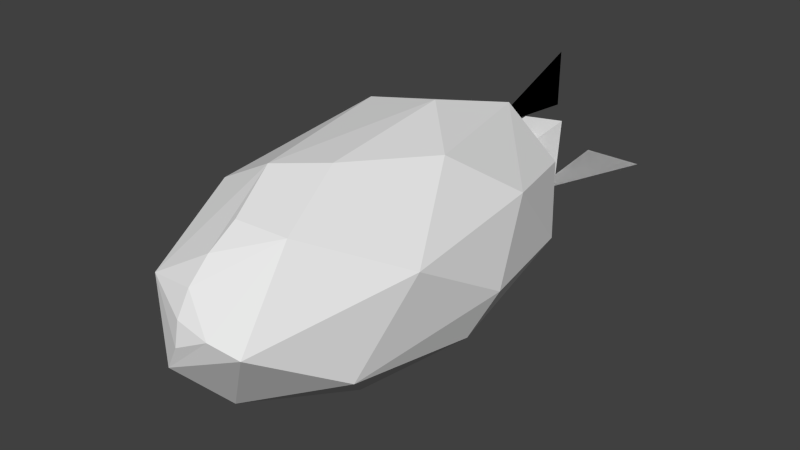 # Source: KnockerZ_AirBomb_exploded.blend  (saved by Blender 2.72.0; exported with 4.5.12 LTS)
import bpy
from mathutils import Matrix  # noqa: F401  (used for matrix-valued properties, if any)

bpy.ops.wm.read_factory_settings(use_empty=True)
scene = bpy.context.scene
scene.name = 'Scene'

# ---- collections
col_collection_1 = bpy.data.collections.new('Collection 1'); scene.collection.children.link(col_collection_1)

# ---- world
world_world = bpy.data.worlds.new('World'); scene.world = world_world
world_world.color = (0.05088, 0.05088, 0.05088)
world_world.use_sun_shadow = False
world_world.sun_shadow_jitter_overblur = 0.0
world_world.cycles.sampling_method = 'MANUAL'
world_world.cycles.sample_map_resolution = 256

# ---- meshes
me_sphere_001 = bpy.data.meshes.new('Sphere.001')
me_sphere_001.from_pydata([(-0.025, 0.35, -0.75), (-0.025, 0.35, -1.25), (0.025, 0.35, -1.25), (0.025, 0.35, -0.75), (-0.025, 0.5973, -0.75), (-0.025, 0.85, -1.25), (0.025, 0.85, -1.25), (0.025, 0.5973, -0.75), (0.0, 0.5, -1.0), (0.09755, 0.4904, -1.0), (0.1913, 0.4619, -1.0), (0.2778, 0.4157, -1.0), (0.3536, 0.3536, -1.0), (0.4157, 0.2778, -1.0), (0.4619, 0.1913, -1.0), (0.4904, 0.09755, -1.0), (0.5, 3.775e-08, -1.0), (0.0, 0.0, -0.5), (0.4904, -0.09755, -1.0), (0.4619, -0.1913, -1.0), (0.4157, -0.2778, -1.0), (0.3536, -0.3536, -1.0), (0.2778, -0.4157, -1.0), (0.1913, -0.4619, -1.0), (0.09755, -0.4904, -1.0), (-1.629e-07, -0.5, -1.0), (-0.09755, -0.4904, -1.0), (-0.1913, -0.4619, -1.0), (-0.2778, -0.4157, -1.0), (-0.3536, -0.3536, -1.0), (-0.4157, -0.2778, -1.0), (-0.4619, -0.1913, -1.0), (-0.4904, -0.09754, -1.0), (-0.5, 4.828e-07, -1.0), (-0.4904, 0.09755, -1.0), (-0.4619, 0.1913, -1.0), (-0.4157, 0.2778, -1.0), (-0.3536, 0.3536, -1.0), (-0.2778, 0.4157, -1.0), (-0.1913, 0.4619, -1.0), (-0.09754, 0.4904, -1.0), (-0.1951, 0.0, 0.9808), (-0.3827, 0.0, 0.9239), (-0.5556, 0.0, 0.8315), (-0.7071, 0.0, 0.7071), (-0.8315, 0.0, 0.5556), (-0.9239, 0.0, 0.3827), (-0.9808, 0.0, 0.1951), (-1.0, 0.0, 7.55e-08), (-0.9808, 0.0, -0.1951), (-0.9239, 0.0, -0.3827), (-0.8315, 0.0, -0.5556), (-0.7071, 0.0, -0.7071), (-0.5556, 0.0, -0.8315), (-0.3827, 0.0, -0.9239), (-0.1951, 0.0, -0.9808), (-0.1913, 0.03806, 0.9808), (-0.3753, 0.07466, 0.9239), (-0.5449, 0.1084, 0.8315), (-0.6935, 0.1379, 0.7071), (-0.8155, 0.1622, 0.5556), (-0.9061, 0.1802, 0.3827), (-0.9619, 0.1913, 0.1951), (-0.9808, 0.1951, 7.55e-08), (-0.9619, 0.1913, -0.1951), (-0.9061, 0.1802, -0.3827), (-0.8155, 0.1622, -0.5556), (-0.6935, 0.1379, -0.7071), (-0.5449, 0.1084, -0.8315), (-0.3753, 0.07466, -0.9239), (-0.1913, 0.03806, -0.9808), (-0.1802, 0.07466, 0.9808), (-0.3536, 0.1464, 0.9239), (-0.5133, 0.2126, 0.8315), (-0.6533, 0.2706, 0.7071), (-0.7682, 0.3182, 0.5556), (-0.8536, 0.3536, 0.3827), (-0.9061, 0.3753, 0.1951), (-0.9239, 0.3827, 7.55e-08), (-0.9061, 0.3753, -0.1951), (-0.8536, 0.3536, -0.3827), (-0.7682, 0.3182, -0.5556), (-0.6533, 0.2706, -0.7071), (-0.5133, 0.2126, -0.8315), (-0.3536, 0.1464, -0.9239), (-0.1802, 0.07466, -0.9808), (-0.1622, 0.1084, 0.9808), (-0.3182, 0.2126, 0.9239), (-0.4619, 0.3087, 0.8315), (-0.5879, 0.3928, 0.7071), (-0.6913, 0.4619, 0.5556), (-0.7682, 0.5133, 0.3827), (-0.8155, 0.5449, 0.1951), (-0.8315, 0.5556, 7.55e-08), (-0.8155, 0.5449, -0.1951), (-0.7682, 0.5133, -0.3827), (-0.6913, 0.4619, -0.5556), (-0.5879, 0.3928, -0.7071), (-0.4619, 0.3087, -0.8315), (-0.3182, 0.2126, -0.9239), (-0.1622, 0.1084, -0.9808), (-0.1379, 0.1379, 0.9808), (-0.2706, 0.2706, 0.9239), (-0.3928, 0.3928, 0.8315), (-0.5, 0.5, 0.7071), (-0.5879, 0.5879, 0.5556), (-0.6533, 0.6533, 0.3827), (-0.6935, 0.6935, 0.1951), (-0.7071, 0.7071, 7.55e-08), (-0.6935, 0.6935, -0.1951), (-0.6533, 0.6533, -0.3827), (-0.5879, 0.5879, -0.5556), (-0.5, 0.5, -0.7071), (-0.3928, 0.3928, -0.8315), (-0.2706, 0.2706, -0.9239), (-0.1379, 0.1379, -0.9808), (-0.1084, 0.1622, 0.9808), (-0.2126, 0.3182, 0.9239), (-0.3087, 0.4619, 0.8315), (-0.3928, 0.5879, 0.7071), (-0.4619, 0.6913, 0.5556), (-0.5133, 0.7682, 0.3827), (-0.5449, 0.8155, 0.1951), (-0.5556, 0.8315, 7.55e-08), (-0.5449, 0.8155, -0.1951), (-0.5133, 0.7682, -0.3827), (-0.4619, 0.6913, -0.5556), (-0.3928, 0.5879, -0.7071), (-0.3087, 0.4619, -0.8315), (-0.2126, 0.3182, -0.9239), (-0.1084, 0.1622, -0.9808), (-0.07466, 0.1802, 0.9808), (-0.1464, 0.3536, 0.9239), (-0.2126, 0.5133, 0.8315), (-0.2706, 0.6533, 0.7071), (-0.3182, 0.7682, 0.5556), (-0.3536, 0.8536, 0.3827), (-0.3753, 0.9061, 0.1951), (-0.3827, 0.9239, 7.55e-08), (-0.3753, 0.9061, -0.1951), (-0.3536, 0.8536, -0.3827), (-0.3182, 0.7682, -0.5556), (-0.2706, 0.6533, -0.7071), (-0.2126, 0.5133, -0.8315), (-0.1464, 0.3536, -0.9239), (-0.07466, 0.1802, -0.9808), (-0.03806, 0.1913, 0.9808), (-0.07466, 0.3753, 0.9239), (-0.1084, 0.5449, 0.8315), (-0.1379, 0.6935, 0.7071), (-0.1622, 0.8155, 0.5556), (-0.1802, 0.9061, 0.3827), (-0.1913, 0.9619, 0.1951), (-0.1951, 0.9808, 7.55e-08), (-0.1913, 0.9619, -0.1951), (-0.1802, 0.9061, -0.3827), (-0.1622, 0.8155, -0.5556), (-0.1379, 0.6935, -0.7071), (-0.1084, 0.5449, -0.8315), (-0.07466, 0.3753, -0.9239), (-0.03806, 0.1913, -0.9808), (3.266e-07, 0.1951, 0.9808), (3.192e-07, 0.3827, 0.9239), (3.117e-07, 0.5556, 0.8315), (3.192e-07, 0.7071, 0.7071), (3.341e-07, 0.8315, 0.5556), (2.745e-07, 0.9239, 0.3827), (3.937e-07, 0.9808, 0.1951), (3.788e-07, 1.0, 7.55e-08), (3.937e-07, 0.9808, -0.1951), (2.298e-07, 0.9239, -0.3827), (3.341e-07, 0.8315, -0.5556), (3.192e-07, 0.7071, -0.7071), (3.415e-07, 0.5556, -0.8315), (3.043e-07, 0.3827, -0.9239), (3.08e-07, 0.1951, -0.9808), (0.03806, 0.1913, 0.9808), (0.07466, 0.3753, 0.9239), (0.1084, 0.5449, 0.8315), (0.138, 0.6935, 0.7071), (0.1622, 0.8155, 0.5556), (0.1802, 0.9061, 0.3827), (0.1913, 0.9619, 0.1951), (0.1951, 0.9808, 7.55e-08), (0.1913, 0.9619, -0.1951), (0.1802, 0.9061, -0.3827), (0.1622, 0.8155, -0.5556), (0.138, 0.6935, -0.7071), (0.1084, 0.5449, -0.8315), (0.07466, 0.3753, -0.9239), (0.03806, 0.1913, -0.9808), (0.07466, 0.1802, 0.9808), (0.1464, 0.3536, 0.9239), (0.2126, 0.5133, 0.8315), (0.2706, 0.6533, 0.7071), (0.3182, 0.7682, 0.5556), (0.3536, 0.8536, 0.3827), (0.3753, 0.9061, 0.1951), (0.3827, 0.9239, 7.55e-08), (0.3753, 0.9061, -0.1951), (0.3536, 0.8536, -0.3827), (0.3182, 0.7682, -0.5556), (0.2706, 0.6533, -0.7071), (0.2126, 0.5133, -0.8315), (0.1464, 0.3536, -0.9239), (0.07466, 0.1802, -0.9808), (0.1084, 0.1622, 0.9808), (0.2126, 0.3182, 0.9239), (0.3087, 0.4619, 0.8315), (0.3928, 0.5879, 0.7071), (0.4619, 0.6913, 0.5556), (0.5133, 0.7682, 0.3827), (0.5449, 0.8155, 0.1951), (0.5556, 0.8315, 7.55e-08), (0.5449, 0.8155, -0.1951), (0.5133, 0.7682, -0.3827), (0.4619, 0.6913, -0.5556), (0.3928, 0.5879, -0.7071), (0.3087, 0.4619, -0.8315), (0.2126, 0.3182, -0.9239), (0.1084, 0.1622, -0.9808), (0.138, 0.1379, 0.9808), (0.2706, 0.2706, 0.9239), (0.3928, 0.3928, 0.8315), (0.5, 0.5, 0.7071), (0.5879, 0.5879, 0.5556), (0.6533, 0.6533, 0.3827), (0.6935, 0.6935, 0.1951), (0.7071, 0.7071, 7.55e-08), (0.6935, 0.6935, -0.1951), (0.6533, 0.6533, -0.3827), (0.5879, 0.5879, -0.5556), (0.5, 0.5, -0.7071), (0.3928, 0.3928, -0.8315), (0.2706, 0.2706, -0.9239), (0.138, 0.1379, -0.9808), (0.1622, 0.1084, 0.9808), (0.3182, 0.2126, 0.9239), (0.4619, 0.3087, 0.8315), (0.5879, 0.3928, 0.7071), (0.6913, 0.4619, 0.5556), (0.7682, 0.5133, 0.3827), (0.8155, 0.5449, 0.1951), (0.8315, 0.5556, 7.55e-08), (0.8155, 0.5449, -0.1951), (0.7682, 0.5133, -0.3827), (0.6913, 0.4619, -0.5556), (0.5879, 0.3928, -0.7071), (0.4619, 0.3087, -0.8315), (0.3182, 0.2126, -0.9239), (0.1622, 0.1084, -0.9808), (0.1802, 0.07466, 0.9808), (0.3536, 0.1464, 0.9239), (0.5133, 0.2126, 0.8315), (0.6533, 0.2706, 0.7071), (0.7682, 0.3182, 0.5556), (0.8536, 0.3536, 0.3827), (0.9061, 0.3753, 0.1951), (0.9239, 0.3827, 7.55e-08), (0.9061, 0.3753, -0.1951), (0.8536, 0.3536, -0.3827), (0.7682, 0.3182, -0.5556), (0.6533, 0.2706, -0.7071), (0.5133, 0.2126, -0.8315), (0.3536, 0.1464, -0.9239), (0.1802, 0.07466, -0.9808), (0.1913, 0.03806, 0.9808), (0.3753, 0.07466, 0.9239), (0.5449, 0.1084, 0.8315), (0.6935, 0.1379, 0.7071), (0.8155, 0.1622, 0.5556), (0.9061, 0.1802, 0.3827), (0.9619, 0.1913, 0.1951), (0.9808, 0.1951, 7.55e-08), (0.9619, 0.1913, -0.1951), (0.9061, 0.1802, -0.3827), (0.8155, 0.1622, -0.5556), (0.6935, 0.1379, -0.7071), (0.5449, 0.1084, -0.8315), (0.3753, 0.07466, -0.9239), (0.1913, 0.03806, -0.9808), (0.1951, -7.212e-09, 0.9808), (0.3827, 4.122e-08, 0.9239), (0.5556, 2.632e-08, 0.8315), (0.7071, -2.584e-08, 0.7071), (0.8315, -8.544e-08, 0.5556), (0.9239, 6.357e-08, 0.3827), (0.9808, -8.544e-08, 0.1951), (1.0, -1.003e-07, 7.55e-08), (0.9808, -8.544e-08, -0.1951), (0.9239, 6.357e-08, -0.3827), (0.8315, -8.544e-08, -0.5556), (0.7071, -2.584e-08, -0.7071), (0.5556, -1.094e-08, -0.8315), (0.3827, 3.964e-09, -0.9239), (0.1951, 3.964e-09, -0.9808), (0.1913, -0.03806, 0.9808), (0.3753, -0.07466, 0.9239), (0.5449, -0.1084, 0.8315), (0.6935, -0.1379, 0.7071), (0.8155, -0.1622, 0.5556), (0.9061, -0.1802, 0.3827), (0.9619, -0.1913, 0.1951), (0.9808, -0.1951, 7.55e-08), (0.9619, -0.1913, -0.1951), (0.9061, -0.1802, -0.3827), (0.8155, -0.1622, -0.5556), (0.6935, -0.1379, -0.7071), (0.5449, -0.1084, -0.8315), (0.3753, -0.07466, -0.9239), (0.1913, -0.03806, -0.9808), (0.1802, -0.07466, 0.9808), (0.3536, -0.1464, 0.9239), (0.5133, -0.2126, 0.8315), (0.6533, -0.2706, 0.7071), (0.7682, -0.3182, 0.5556), (0.8536, -0.3536, 0.3827), (0.9061, -0.3753, 0.1951), (0.9239, -0.3827, 7.55e-08), (0.9061, -0.3753, -0.1951), (0.8536, -0.3536, -0.3827), (0.7682, -0.3182, -0.5556), (0.6533, -0.2706, -0.7071), (0.5133, -0.2126, -0.8315), (0.3536, -0.1464, -0.9239), (0.1802, -0.07466, -0.9808), (0.1622, -0.1084, 0.9808), (0.3182, -0.2126, 0.9239), (0.4619, -0.3087, 0.8315), (0.5879, -0.3928, 0.7071), (0.6913, -0.4619, 0.5556), (0.7682, -0.5133, 0.3827), (0.8155, -0.5449, 0.1951), (0.8315, -0.5556, 7.55e-08), (0.8155, -0.5449, -0.1951), (0.7682, -0.5133, -0.3827), (0.6913, -0.4619, -0.5556), (0.5879, -0.3928, -0.7071), (0.4619, -0.3087, -0.8315), (0.3182, -0.2126, -0.9239), (0.1622, -0.1084, -0.9808), (0.138, -0.1379, 0.9808), (0.2706, -0.2706, 0.9239), (0.3928, -0.3928, 0.8315), (0.5, -0.5, 0.7071), (0.5879, -0.5879, 0.5556), (0.6533, -0.6533, 0.3827), (0.6935, -0.6935, 0.1951), (0.7071, -0.7071, 7.55e-08), (0.6935, -0.6935, -0.1951), (0.6533, -0.6533, -0.3827), (0.5879, -0.5879, -0.5556), (0.5, -0.5, -0.7071), (0.3928, -0.3928, -0.8315), (0.2706, -0.2706, -0.9239), (0.1379, -0.1379, -0.9808), (0.1084, -0.1622, 0.9808), (0.2126, -0.3182, 0.9239), (0.3087, -0.4619, 0.8315), (0.3928, -0.5879, 0.7071), (0.4619, -0.6913, 0.5556), (0.5133, -0.7682, 0.3827), (0.5449, -0.8155, 0.1951), (0.5556, -0.8315, 7.55e-08), (0.5449, -0.8155, -0.1951), (0.5133, -0.7682, -0.3827), (0.4619, -0.6913, -0.5556), (0.3928, -0.5879, -0.7071), (0.3087, -0.4619, -0.8315), (0.2126, -0.3182, -0.9239), (0.1084, -0.1622, -0.9808), (3.258e-07, 0.0, -1.0), (0.07466, -0.1802, 0.9808), (0.1464, -0.3536, 0.9239), (0.2126, -0.5133, 0.8315), (0.2706, -0.6533, 0.7071), (0.3182, -0.7682, 0.5556), (0.3536, -0.8536, 0.3827), (0.3753, -0.9061, 0.1951), (0.3827, -0.9239, 7.55e-08), (0.3753, -0.9061, -0.1951), (0.3536, -0.8536, -0.3827), (0.3182, -0.7682, -0.5556), (0.2706, -0.6533, -0.7071), (0.2126, -0.5133, -0.8315), (0.1464, -0.3536, -0.9239), (0.07466, -0.1802, -0.9808), (0.03806, -0.1913, 0.9808), (0.07466, -0.3753, 0.9239), (0.1084, -0.5449, 0.8315), (0.1379, -0.6935, 0.7071), (0.1622, -0.8155, 0.5556), (0.1802, -0.9061, 0.3827), (0.1913, -0.9619, 0.1951), (0.1951, -0.9808, 7.55e-08), (0.1913, -0.9619, -0.1951), (0.1802, -0.9061, -0.3827), (0.1622, -0.8155, -0.5556), (0.1379, -0.6935, -0.7071), (0.1084, -0.5449, -0.8315), (0.07466, -0.3753, -0.9239), (0.03806, -0.1913, -0.9808), (3.117e-07, -0.1951, 0.9808), (2.819e-07, -0.3827, 0.9239), (2.819e-07, -0.5556, 0.8315), (1.851e-07, -0.7071, 0.7071), (1.404e-07, -0.8315, 0.5556), (3.192e-07, -0.9239, 0.3827), (9.567e-08, -0.9808, 0.1951), (1.404e-07, -1.0, 7.55e-08), (9.567e-08, -0.9808, -0.1951), (3.192e-07, -0.9239, -0.3827), (1.404e-07, -0.8315, -0.5556), (1.851e-07, -0.7071, -0.7071), (2.596e-07, -0.5556, -0.8315), (2.521e-07, -0.3827, -0.9239), (3.155e-07, -0.1951, -0.9808), (-0.03806, -0.1913, 0.9808), (-0.07466, -0.3753, 0.9239), (-0.1084, -0.5449, 0.8315), (-0.1379, -0.6935, 0.7071), (-0.1622, -0.8155, 0.5556), (-0.1802, -0.9061, 0.3827), (-0.1913, -0.9619, 0.1951), (-0.1951, -0.9808, 7.55e-08), (-0.1913, -0.9619, -0.1951), (-0.1802, -0.9061, -0.3827), (-0.1622, -0.8155, -0.5556), (-0.1379, -0.6935, -0.7071), (-0.1084, -0.5449, -0.8315), (-0.07466, -0.3753, -0.9239), (-0.03806, -0.1913, -0.9808), (-0.07466, -0.1802, 0.9808), (-0.1464, -0.3536, 0.9239), (-0.2126, -0.5133, 0.8315), (-0.2706, -0.6533, 0.7071), (-0.3182, -0.7682, 0.5556), (-0.3536, -0.8536, 0.3827), (-0.3753, -0.9061, 0.1951), (-0.3827, -0.9239, 7.55e-08), (-0.3753, -0.9061, -0.1951), (-0.3536, -0.8536, -0.3827), (-0.3182, -0.7682, -0.5556), (-0.2706, -0.6533, -0.7071), (-0.2126, -0.5133, -0.8315), (-0.1464, -0.3536, -0.9239), (-0.07466, -0.1802, -0.9808), (-0.1084, -0.1622, 0.9808), (-0.2126, -0.3182, 0.9239), (-0.3087, -0.4619, 0.8315), (-0.3928, -0.5879, 0.7071), (-0.4619, -0.6913, 0.5556), (-0.5133, -0.7682, 0.3827), (-0.5449, -0.8155, 0.1951), (-0.5556, -0.8315, 7.55e-08), (-0.5449, -0.8155, -0.1951), (-0.5133, -0.7682, -0.3827), (-0.4619, -0.6913, -0.5556), (-0.3928, -0.5879, -0.7071), (-0.3087, -0.4619, -0.8315), (-0.2126, -0.3182, -0.9239), (-0.1084, -0.1622, -0.9808), (-0.1379, -0.1379, 0.9808), (-0.2706, -0.2706, 0.9239), (-0.3928, -0.3928, 0.8315), (-0.5, -0.5, 0.7071), (-0.5879, -0.5879, 0.5556), (-0.6533, -0.6533, 0.3827), (-0.6935, -0.6935, 0.1951), (-0.7071, -0.7071, 7.55e-08), (-0.6935, -0.6935, -0.1951), (-0.6533, -0.6533, -0.3827), (-0.5879, -0.5879, -0.5556), (-0.5, -0.5, -0.7071), (-0.3928, -0.3928, -0.8315), (-0.2706, -0.2706, -0.9239), (-0.1379, -0.1379, -0.9808), (-0.1622, -0.1084, 0.9808), (-0.3182, -0.2126, 0.9239), (-0.4619, -0.3087, 0.8315), (-0.5879, -0.3928, 0.7071), (-0.6913, -0.4619, 0.5556), (-0.7682, -0.5133, 0.3827), (-0.8155, -0.5449, 0.1951), (-0.8315, -0.5556, 7.55e-08), (-0.8155, -0.5449, -0.1951), (-0.7682, -0.5133, -0.3827), (-0.6913, -0.4619, -0.5556), (-0.5879, -0.3928, -0.7071), (-0.4619, -0.3087, -0.8315), (-0.3182, -0.2126, -0.9239), (-0.1622, -0.1084, -0.9808), (2.48e-08, -1.247e-07, 1.0), (-0.1802, -0.07466, 0.9808), (-0.3536, -0.1464, 0.9239), (-0.5133, -0.2126, 0.8315), (-0.6533, -0.2706, 0.7071), (-0.7682, -0.3182, 0.5556), (-0.8536, -0.3536, 0.3827), (-0.9061, -0.3753, 0.1951), (-0.9239, -0.3827, 7.55e-08), (-0.9061, -0.3753, -0.1951), (-0.8536, -0.3536, -0.3827), (-0.7682, -0.3182, -0.5556), (-0.6533, -0.2706, -0.7071), (-0.5133, -0.2126, -0.8315), (-0.3536, -0.1464, -0.9239), (-0.1802, -0.07466, -0.9808), (-0.1913, -0.03806, 0.9808), (-0.3753, -0.07466, 0.9239), (-0.5449, -0.1084, 0.8315), (-0.6935, -0.1379, 0.7071), (-0.8155, -0.1622, 0.5556), (-0.9061, -0.1802, 0.3827), (-0.9619, -0.1913, 0.1951), (-0.9808, -0.1951, 7.55e-08), (-0.9619, -0.1913, -0.1951), (-0.9061, -0.1802, -0.3827), (-0.8155, -0.1622, -0.5556), (-0.6935, -0.1379, -0.7071), (-0.5449, -0.1084, -0.8315), (-0.3753, -0.07466, -0.9239), (-0.1913, -0.03806, -0.9808), (0.025, -0.35, -0.75), (0.025, -0.35, -1.25), (-0.025, -0.35, -1.25), (-0.025, -0.35, -0.75), (0.025, -0.5973, -0.75), (0.025, -0.85, -1.25), (-0.025, -0.85, -1.25), (-0.025, -0.5973, -0.75), (0.35, 0.025, -0.75), (0.35, 0.025, -1.25), (0.35, -0.025, -1.25), (0.35, -0.025, -0.75), (0.5973, 0.025, -0.75), (0.85, 0.025, -1.25), (0.85, -0.025, -1.25), (0.5973, -0.025, -0.75), (-0.35, -0.025, -0.75), (-0.35, -0.025, -1.25), (-0.35, 0.025, -1.25), (-0.35, 0.025, -0.75), (-0.5973, -0.025, -0.75), (-0.85, -0.025, -1.25), (-0.85, 0.025, -1.25), (-0.5973, 0.025, -0.75), (3.266e-07, 0.1951, 0.9808), (3.192e-07, 0.3827, 0.9239), (3.117e-07, 0.5556, 0.8315), (3.192e-07, 0.7071, 0.7071), (2.48e-08, -1.247e-07, 1.0), (3.266e-07, 0.1951, 0.9808), (3.192e-07, 0.3827, 0.9239), (3.117e-07, 0.5556, 0.8315), (3.192e-07, 0.7071, 0.7071), (2.48e-08, -1.247e-07, 1.0)], [], [(4, 5, 1, 0), (5, 6, 2, 1), (6, 7, 3, 2), (7, 4, 0, 3), (0, 1, 2, 3), (7, 6, 5, 4), (39, 17, 40), (8, 17, 9), (38, 17, 39), (37, 17, 38), (36, 17, 37), (35, 17, 36), (34, 17, 35), (33, 17, 34), (32, 17, 33), (31, 17, 32), (30, 17, 31), (29, 17, 30), (28, 17, 29), (27, 17, 28), (26, 17, 27), (25, 17, 26), (24, 17, 25), (23, 17, 24), (22, 17, 23), (21, 17, 22), (20, 17, 21), (19, 17, 20), (18, 17, 19), (16, 17, 18), (15, 17, 16), (14, 17, 15), (13, 17, 14), (12, 17, 13), (11, 17, 12), (10, 17, 11), (40, 17, 8), (9, 17, 10), (8, 9, 10, 11, 12, 13, 14, 15, 16, 18, 19, 20, 21, 22, 23, 24, 25, 26, 27, 28, 29, 30, 31, 32, 33, 34, 35, 36, 37, 38, 39, 40), (49, 48, 63, 64), (47, 46, 61, 62), (45, 44, 59, 60), (43, 42, 57, 58), (54, 53, 68, 69), (52, 51, 66, 67), (50, 49, 64, 65), (48, 47, 62, 63), (46, 45, 60, 61), (44, 43, 58, 59), (55, 54, 69, 70), (42, 41, 56, 57), (53, 52, 67, 68), (51, 50, 65, 66), (59, 58, 73, 74), (70, 69, 84, 85), (57, 56, 71, 72), (68, 67, 82, 83), (66, 65, 80, 81), (64, 63, 78, 79), (62, 61, 76, 77), (60, 59, 74, 75), (58, 57, 72, 73), (69, 68, 83, 84), (67, 66, 81, 82), (65, 64, 79, 80), (63, 62, 77, 78), (61, 60, 75, 76), (74, 73, 88, 89), (85, 84, 99, 100), (72, 71, 86, 87), (83, 82, 97, 98), (81, 80, 95, 96), (79, 78, 93, 94), (77, 76, 91, 92), (75, 74, 89, 90), (73, 72, 87, 88), (84, 83, 98, 99), (82, 81, 96, 97), (80, 79, 94, 95), (78, 77, 92, 93), (76, 75, 90, 91), (89, 88, 103, 104), (100, 99, 114, 115), (87, 86, 101, 102), (98, 97, 112, 113), (96, 95, 110, 111), (94, 93, 108, 109), (92, 91, 106, 107), (90, 89, 104, 105), (88, 87, 102, 103), (99, 98, 113, 114), (97, 96, 111, 112), (95, 94, 109, 110), (93, 92, 107, 108), (91, 90, 105, 106), (104, 103, 118, 119), (115, 114, 129, 130), (102, 101, 116, 117), (113, 112, 127, 128), (111, 110, 125, 126), (109, 108, 123, 124), (107, 106, 121, 122), (105, 104, 119, 120), (103, 102, 117, 118), (114, 113, 128, 129), (112, 111, 126, 127), (110, 109, 124, 125), (108, 107, 122, 123), (106, 105, 120, 121), (119, 118, 133, 134), (130, 129, 144, 145), (117, 116, 131, 132), (128, 127, 142, 143), (126, 125, 140, 141), (124, 123, 138, 139), (122, 121, 136, 137), (120, 119, 134, 135), (118, 117, 132, 133), (129, 128, 143, 144), (127, 126, 141, 142), (125, 124, 139, 140), (123, 122, 137, 138), (121, 120, 135, 136), (134, 133, 148, 149), (145, 144, 159, 160), (132, 131, 146, 147), (143, 142, 157, 158), (141, 140, 155, 156), (139, 138, 153, 154), (137, 136, 151, 152), (135, 134, 149, 150), (133, 132, 147, 148), (144, 143, 158, 159), (142, 141, 156, 157), (140, 139, 154, 155), (138, 137, 152, 153), (136, 135, 150, 151), (149, 148, 163, 164), (160, 159, 174, 175), (147, 146, 161, 162), (158, 157, 172, 173), (156, 155, 170, 171), (154, 153, 168, 169), (152, 151, 166, 167), (150, 149, 164, 165), (148, 147, 162, 163), (159, 158, 173, 174), (157, 156, 171, 172), (155, 154, 169, 170), (153, 152, 167, 168), (151, 150, 165, 166), (164, 163, 178, 179), (175, 174, 189, 190), (162, 161, 176, 177), (173, 172, 187, 188), (171, 170, 185, 186), (169, 168, 183, 184), (167, 166, 181, 182), (165, 164, 179, 180), (163, 162, 177, 178), (174, 173, 188, 189), (172, 171, 186, 187), (170, 169, 184, 185), (168, 167, 182, 183), (166, 165, 180, 181), (179, 178, 193, 194), (190, 189, 204, 205), (177, 176, 191, 192), (188, 187, 202, 203), (186, 185, 200, 201), (184, 183, 198, 199), (182, 181, 196, 197), (180, 179, 194, 195), (178, 177, 192, 193), (189, 188, 203, 204), (187, 186, 201, 202), (185, 184, 199, 200), (183, 182, 197, 198), (181, 180, 195, 196), (194, 193, 208, 209), (205, 204, 219, 220), (192, 191, 206, 207), (203, 202, 217, 218), (201, 200, 215, 216), (199, 198, 213, 214), (197, 196, 211, 212), (195, 194, 209, 210), (193, 192, 207, 208), (204, 203, 218, 219), (202, 201, 216, 217), (200, 199, 214, 215), (198, 197, 212, 213), (196, 195, 210, 211), (209, 208, 223, 224), (220, 219, 234, 235), (207, 206, 221, 222), (218, 217, 232, 233), (216, 215, 230, 231), (214, 213, 228, 229), (212, 211, 226, 227), (210, 209, 224, 225), (208, 207, 222, 223), (219, 218, 233, 234), (217, 216, 231, 232), (215, 214, 229, 230), (213, 212, 227, 228), (211, 210, 225, 226), (224, 223, 238, 239), (235, 234, 249, 250), (222, 221, 236, 237), (233, 232, 247, 248), (231, 230, 245, 246), (229, 228, 243, 244), (227, 226, 241, 242), (225, 224, 239, 240), (223, 222, 237, 238), (234, 233, 248, 249), (232, 231, 246, 247), (230, 229, 244, 245), (228, 227, 242, 243), (226, 225, 240, 241), (239, 238, 253, 254), (250, 249, 264, 265), (237, 236, 251, 252), (248, 247, 262, 263), (246, 245, 260, 261), (244, 243, 258, 259), (242, 241, 256, 257), (240, 239, 254, 255), (238, 237, 252, 253), (249, 248, 263, 264), (247, 246, 261, 262), (245, 244, 259, 260), (243, 242, 257, 258), (241, 240, 255, 256), (254, 253, 268, 269), (265, 264, 279, 280), (252, 251, 266, 267), (263, 262, 277, 278), (261, 260, 275, 276), (259, 258, 273, 274), (257, 256, 271, 272), (255, 254, 269, 270), (253, 252, 267, 268), (264, 263, 278, 279), (262, 261, 276, 277), (260, 259, 274, 275), (258, 257, 272, 273), (256, 255, 270, 271), (269, 268, 283, 284), (280, 279, 294, 295), (267, 266, 281, 282), (278, 277, 292, 293), (276, 275, 290, 291), (274, 273, 288, 289), (272, 271, 286, 287), (270, 269, 284, 285), (268, 267, 282, 283), (279, 278, 293, 294), (277, 276, 291, 292), (275, 274, 289, 290), (273, 272, 287, 288), (271, 270, 285, 286), (284, 283, 298, 299), (295, 294, 309, 310), (282, 281, 296, 297), (293, 292, 307, 308), (291, 290, 305, 306), (289, 288, 303, 304), (287, 286, 301, 302), (285, 284, 299, 300), (283, 282, 297, 298), (294, 293, 308, 309), (292, 291, 306, 307), (290, 289, 304, 305), (288, 287, 302, 303), (286, 285, 300, 301), (299, 298, 313, 314), (310, 309, 324, 325), (297, 296, 311, 312), (308, 307, 322, 323), (306, 305, 320, 321), (304, 303, 318, 319), (302, 301, 316, 317), (300, 299, 314, 315), (298, 297, 312, 313), (309, 308, 323, 324), (307, 306, 321, 322), (305, 304, 319, 320), (303, 302, 317, 318), (301, 300, 315, 316), (314, 313, 328, 329), (325, 324, 339, 340), (312, 311, 326, 327), (323, 322, 337, 338), (321, 320, 335, 336), (319, 318, 333, 334), (317, 316, 331, 332), (315, 314, 329, 330), (313, 312, 327, 328), (324, 323, 338, 339), (322, 321, 336, 337), (320, 319, 334, 335), (318, 317, 332, 333), (316, 315, 330, 331), (329, 328, 343, 344), (340, 339, 354, 355), (327, 326, 341, 342), (338, 337, 352, 353), (336, 335, 350, 351), (334, 333, 348, 349), (332, 331, 346, 347), (330, 329, 344, 345), (328, 327, 342, 343), (339, 338, 353, 354), (337, 336, 351, 352), (335, 334, 349, 350), (333, 332, 347, 348), (331, 330, 345, 346), (344, 343, 358, 359), (355, 354, 369, 370), (342, 341, 356, 357), (353, 352, 367, 368), (351, 350, 365, 366), (349, 348, 363, 364), (347, 346, 361, 362), (345, 344, 359, 360), (343, 342, 357, 358), (354, 353, 368, 369), (352, 351, 366, 367), (350, 349, 364, 365), (348, 347, 362, 363), (346, 345, 360, 361), (359, 358, 374, 375), (370, 369, 385, 386), (357, 356, 372, 373), (368, 367, 383, 384), (366, 365, 381, 382), (364, 363, 379, 380), (362, 361, 377, 378), (360, 359, 375, 376), (358, 357, 373, 374), (369, 368, 384, 385), (367, 366, 382, 383), (365, 364, 380, 381), (363, 362, 378, 379), (361, 360, 376, 377), (375, 374, 389, 390), (386, 385, 400, 401), (373, 372, 387, 388), (384, 383, 398, 399), (382, 381, 396, 397), (380, 379, 394, 395), (378, 377, 392, 393), (376, 375, 390, 391), (374, 373, 388, 389), (385, 384, 399, 400), (383, 382, 397, 398), (381, 380, 395, 396), (379, 378, 393, 394), (377, 376, 391, 392), (390, 389, 404, 405), (401, 400, 415, 416), (388, 387, 402, 403), (399, 398, 413, 414), (397, 396, 411, 412), (395, 394, 409, 410), (393, 392, 407, 408), (391, 390, 405, 406), (389, 388, 403, 404), (400, 399, 414, 415), (398, 397, 412, 413), (396, 395, 410, 411), (394, 393, 408, 409), (392, 391, 406, 407), (405, 404, 419, 420), (416, 415, 430, 431), (403, 402, 417, 418), (414, 413, 428, 429), (412, 411, 426, 427), (410, 409, 424, 425), (408, 407, 422, 423), (406, 405, 420, 421), (404, 403, 418, 419), (415, 414, 429, 430), (413, 412, 427, 428), (411, 410, 425, 426), (409, 408, 423, 424), (407, 406, 421, 422), (420, 419, 434, 435), (431, 430, 445, 446), (418, 417, 432, 433), (429, 428, 443, 444), (427, 426, 441, 442), (425, 424, 439, 440), (423, 422, 437, 438), (421, 420, 435, 436), (419, 418, 433, 434), (430, 429, 444, 445), (428, 427, 442, 443), (426, 425, 440, 441), (424, 423, 438, 439), (422, 421, 436, 437), (435, 434, 449, 450), (446, 445, 460, 461), (433, 432, 447, 448), (444, 443, 458, 459), (442, 441, 456, 457), (440, 439, 454, 455), (438, 437, 452, 453), (436, 435, 450, 451), (434, 433, 448, 449), (445, 444, 459, 460), (443, 442, 457, 458), (441, 440, 455, 456), (439, 438, 453, 454), (437, 436, 451, 452), (450, 449, 464, 465), (461, 460, 475, 476), (448, 447, 462, 463), (459, 458, 473, 474), (457, 456, 471, 472), (455, 454, 469, 470), (453, 452, 467, 468), (451, 450, 465, 466), (449, 448, 463, 464), (460, 459, 474, 475), (458, 457, 472, 473), (456, 455, 470, 471), (454, 453, 468, 469), (452, 451, 466, 467), (465, 464, 479, 480), (476, 475, 490, 491), (463, 462, 477, 478), (474, 473, 488, 489), (472, 471, 486, 487), (470, 469, 484, 485), (468, 467, 482, 483), (466, 465, 480, 481), (464, 463, 478, 479), (475, 474, 489, 490), (473, 472, 487, 488), (471, 470, 485, 486), (469, 468, 483, 484), (467, 466, 481, 482), (480, 479, 495, 496), (491, 490, 506, 507), (478, 477, 493, 494), (489, 488, 504, 505), (487, 486, 502, 503), (485, 484, 500, 501), (483, 482, 498, 499), (481, 480, 496, 497), (479, 478, 494, 495), (490, 489, 505, 506), (488, 487, 503, 504), (486, 485, 501, 502), (484, 483, 499, 500), (482, 481, 497, 498), (496, 495, 510, 511), (507, 506, 521, 522), (494, 493, 508, 509), (505, 504, 519, 520), (503, 502, 517, 518), (501, 500, 515, 516), (499, 498, 513, 514), (497, 496, 511, 512), (495, 494, 509, 510), (506, 505, 520, 521), (504, 503, 518, 519), (502, 501, 516, 517), (500, 499, 514, 515), (498, 497, 512, 513), (371, 55, 70), (41, 492, 56), (371, 70, 85), (56, 492, 71), (371, 85, 100), (71, 492, 86), (371, 100, 115), (86, 492, 101), (371, 115, 130), (101, 492, 116), (371, 130, 145), (116, 492, 131), (371, 145, 160), (131, 492, 146), (371, 160, 175), (146, 492, 161), (371, 175, 190), (161, 492, 176), (371, 190, 205), (176, 492, 191), (371, 205, 220), (191, 492, 206), (371, 220, 235), (206, 492, 221), (371, 235, 250), (221, 492, 236), (371, 250, 265), (236, 492, 251), (371, 265, 280), (251, 492, 266), (371, 280, 295), (266, 492, 281), (371, 295, 310), (281, 492, 296), (371, 310, 325), (296, 492, 311), (371, 325, 340), (311, 492, 326), (371, 340, 355), (326, 492, 341), (371, 355, 370), (341, 492, 356), (371, 370, 386), (356, 492, 372), (371, 386, 401), (372, 492, 387), (371, 401, 416), (387, 492, 402), (371, 416, 431), (402, 492, 417), (371, 431, 446), (417, 492, 432), (371, 446, 461), (432, 492, 447), (371, 461, 476), (447, 492, 462), (371, 476, 491), (462, 492, 477), (371, 491, 507), (477, 492, 493), (371, 507, 522), (493, 492, 508), (511, 510, 43, 44), (522, 521, 54, 55), (509, 508, 41, 42), (520, 519, 52, 53), (518, 517, 50, 51), (516, 515, 48, 49), (514, 513, 46, 47), (512, 511, 44, 45), (371, 522, 55), (510, 509, 42, 43), (521, 520, 53, 54), (508, 492, 41), (519, 518, 51, 52), (517, 516, 49, 50), (515, 514, 47, 48), (513, 512, 45, 46), (527, 528, 524, 523), (528, 529, 525, 524), (529, 530, 526, 525), (530, 527, 523, 526), (523, 524, 525, 526), (530, 529, 528, 527), (535, 536, 532, 531), (536, 537, 533, 532), (537, 538, 534, 533), (538, 535, 531, 534), (531, 532, 533, 534), (538, 537, 536, 535), (543, 544, 540, 539), (544, 545, 541, 540), (545, 546, 542, 541), (546, 543, 539, 542), (539, 540, 541, 542), (546, 545, 544, 543), (492, 161, 547, 551), (163, 164, 550, 549), (162, 163, 549, 548), (161, 162, 548, 547), (551, 547, 552, 556), (549, 550, 555, 554), (548, 549, 554, 553), (547, 548, 553, 552)])
_uv = me_sphere_001.uv_layers.new(name='UVMap')
_uv.uv.foreach_set('vector', [0.755, 0.0002228, 0.8032, 0.09557, 0.7079, 0.09557, 0.7079, 0.0002228, 0.7744, 0.7982, 0.7744, 0.8077, 0.679, 0.8077, 0.679, 0.7982, 0.8032, 0.09601, 0.755, 0.1914, 0.7079, 0.1914, 0.7079, 0.09601, 0.775, 0.4163, 0.775, 0.4259, 0.7279, 0.4259, 0.7279, 0.4163, 0.7279, 0.3829, 0.7279, 0.2876, 0.7374, 0.2876, 0.7374, 0.3829, 0.7179, 0.3944, 0.7179, 0.2876, 0.7274, 0.2876, 0.7274, 0.3944, 0.8105, 0.1055, 0.9775, 0.1055, 0.9775, 0.2725, 0.8105, 0.1055, 0.9775, 0.1055, 0.9775, 0.2725, 0.8105, 0.1055, 0.9775, 0.1055, 0.9775, 0.2725, 0.8105, 0.1055, 0.9775, 0.1055, 0.9775, 0.2725, 0.8105, 0.1055, 0.9775, 0.1055, 0.9775, 0.2725, 0.8105, 0.1055, 0.9775, 0.1055, 0.9775, 0.2725, 0.8105, 0.1055, 0.9775, 0.1055, 0.9775, 0.2725, 0.8105, 0.1055, 0.9775, 0.1055, 0.9775, 0.2725, 0.8105, 0.1055, 0.9775, 0.1055, 0.9775, 0.2725, 0.8105, 0.1055, 0.9775, 0.1055, 0.9775, 0.2725, 0.8105, 0.1055, 0.9775, 0.1055, 0.9775, 0.2725, 0.8105, 0.1055, 0.9775, 0.1055, 0.9775, 0.2725, 0.8105, 0.1055, 0.9775, 0.1055, 0.9775, 0.2725, 0.8105, 0.1055, 0.9775, 0.1055, 0.9775, 0.2725, 0.8105, 0.1055, 0.9775, 0.1055, 0.9775, 0.2725, 0.8105, 0.1055, 0.9775, 0.1055, 0.9775, 0.2725, 0.8105, 0.1055, 0.9775, 0.1055, 0.9775, 0.2725, 0.8105, 0.1055, 0.9775, 0.1055, 0.9775, 0.2725, 0.8105, 0.1055, 0.9775, 0.1055, 0.9775, 0.2725, 0.8105, 0.1055, 0.9775, 0.1055, 0.9775, 0.2725, 0.8105, 0.1055, 0.9775, 0.1055, 0.9775, 0.2725, 0.8105, 0.1055, 0.9775, 0.1055, 0.9775, 0.2725, 0.8105, 0.1055, 0.9775, 0.1055, 0.9775, 0.2725, 0.8105, 0.1055, 0.9775, 0.1055, 0.9775, 0.2725, 0.8105, 0.1055, 0.9775, 0.1055, 0.9775, 0.2725, 0.8105, 0.1055, 0.9775, 0.1055, 0.9775, 0.2725, 0.8105, 0.1055, 0.9775, 0.1055, 0.9775, 0.2725, 0.8105, 0.1055, 0.9775, 0.1055, 0.9775, 0.2725, 0.8105, 0.1055, 0.9775, 0.1055, 0.9775, 0.2725, 0.8105, 0.1055, 0.9775, 0.1055, 0.9775, 0.2725, 0.8105, 0.1055, 0.9775, 0.1055, 0.9775, 0.2725, 0.8105, 0.1055, 0.9775, 0.1055, 0.9775, 0.2725, 0.8926, 0.958, 0.9062, 0.957, 0.9189, 0.9531, 0.9307, 0.9463, 0.9414, 0.9375, 0.9502, 0.9277, 0.9561, 0.915, 0.96, 0.9023, 0.9619, 0.8887, 0.96, 0.875, 0.9561, 0.8623, 0.9502, 0.8506, 0.9414, 0.8398, 0.9307, 0.8311, 0.9189, 0.8252, 0.9062, 0.8203, 0.8926, 0.8193, 0.8789, 0.8203, 0.8662, 0.8252, 0.8535, 0.8311, 0.8438, 0.8398, 0.835, 0.8506, 0.8281, 0.8623, 0.8242, 0.875, 0.8232, 0.8887, 0.8242, 0.9023, 0.8281, 0.915, 0.835, 0.9277, 0.8438, 0.9375, 0.8535, 0.9463, 0.8662, 0.9531, 0.8789, 0.957, 0.2464, 0.3645, 0.2205, 0.367, 0.2205, 0.3386, 0.2464, 0.3413, 0.189, 0.3701, 0.147, 0.3747, 0.1468, 0.3313, 0.1886, 0.3353, 0.08962, 0.3817, 0.0002228, 0.3949, 0.0002231, 0.3192, 0.089, 0.3262, 0.05606, 0.9095, 0.0871, 0.8897, 0.09575, 0.9006, 0.0689, 0.9259, 0.3348, 0.3563, 0.32, 0.3577, 0.32, 0.3492, 0.3348, 0.3507, 0.3044, 0.3591, 0.2874, 0.3607, 0.2874, 0.3457, 0.3044, 0.3475, 0.2683, 0.3624, 0.2464, 0.3645, 0.2464, 0.3413, 0.2683, 0.3437, 0.2205, 0.367, 0.189, 0.3701, 0.1886, 0.3353, 0.2205, 0.3386, 0.147, 0.3747, 0.08962, 0.3817, 0.089, 0.3262, 0.1468, 0.3313, 0.02376, 0.9301, 0.05606, 0.9095, 0.0689, 0.9259, 0.04087, 0.9521, 0.349, 0.3549, 0.3348, 0.3563, 0.3348, 0.3507, 0.349, 0.3521, 0.0871, 0.8897, 0.1175, 0.8699, 0.122, 0.8754, 0.09575, 0.9006, 0.32, 0.3577, 0.3044, 0.3591, 0.3044, 0.3475, 0.32, 0.3492, 0.2874, 0.3607, 0.2683, 0.3624, 0.2683, 0.3437, 0.2874, 0.3457, 0.04087, 0.9521, 0.0689, 0.9259, 0.08456, 0.9397, 0.06175, 0.9706, 0.349, 0.3521, 0.3348, 0.3507, 0.3359, 0.3452, 0.3495, 0.3494, 0.09575, 0.9006, 0.122, 0.8754, 0.1274, 0.88, 0.1063, 0.9098, 0.32, 0.3492, 0.3044, 0.3475, 0.3067, 0.3362, 0.3217, 0.3409, 0.2874, 0.3457, 0.2683, 0.3437, 0.272, 0.3252, 0.2903, 0.331, 0.2464, 0.3413, 0.2205, 0.3386, 0.2262, 0.3107, 0.2511, 0.3186, 0.1886, 0.3353, 0.1468, 0.3313, 0.1555, 0.2887, 0.1954, 0.3011, 0.089, 0.3262, 0.0002231, 0.3192, 0.01599, 0.2466, 0.1002, 0.2719, 0.0689, 0.9259, 0.09575, 0.9006, 0.1063, 0.9098, 0.08456, 0.9397, 0.3348, 0.3507, 0.32, 0.3492, 0.3217, 0.3409, 0.3359, 0.3452, 0.3044, 0.3475, 0.2874, 0.3457, 0.2903, 0.331, 0.3067, 0.3362, 0.2683, 0.3437, 0.2464, 0.3413, 0.2511, 0.3186, 0.272, 0.3252, 0.2205, 0.3386, 0.1886, 0.3353, 0.1954, 0.3011, 0.2262, 0.3107, 0.1468, 0.3313, 0.089, 0.3262, 0.1002, 0.2719, 0.1555, 0.2887, 0.06175, 0.9706, 0.08456, 0.9397, 0.1025, 0.9504, 0.0857, 0.985, 0.3495, 0.3494, 0.3359, 0.3452, 0.338, 0.3401, 0.3506, 0.3469, 0.1063, 0.9098, 0.1274, 0.88, 0.1337, 0.8835, 0.1185, 0.9169, 0.3217, 0.3409, 0.3067, 0.3362, 0.3111, 0.3255, 0.325, 0.333, 0.2903, 0.331, 0.272, 0.3252, 0.2793, 0.3079, 0.2961, 0.3172, 0.2511, 0.3186, 0.2262, 0.3107, 0.2373, 0.2846, 0.2601, 0.2972, 0.1954, 0.3011, 0.1555, 0.2887, 0.1726, 0.2489, 0.2091, 0.269, 0.1002, 0.2719, 0.01599, 0.2466, 0.04584, 0.1798, 0.1222, 0.2213, 0.08456, 0.9397, 0.1063, 0.9098, 0.1185, 0.9169, 0.1025, 0.9504, 0.3359, 0.3452, 0.3217, 0.3409, 0.325, 0.333, 0.338, 0.3401, 0.3067, 0.3362, 0.2903, 0.331, 0.2961, 0.3172, 0.3111, 0.3255, 0.272, 0.3252, 0.2511, 0.3186, 0.2601, 0.2972, 0.2793, 0.3079, 0.2262, 0.3107, 0.1954, 0.3011, 0.2091, 0.269, 0.2373, 0.2846, 0.1555, 0.2887, 0.1002, 0.2719, 0.1222, 0.2213, 0.1726, 0.2489, 0.0857, 0.985, 0.1025, 0.9504, 0.1222, 0.9576, 0.1119, 0.9948, 0.3506, 0.3469, 0.338, 0.3401, 0.3411, 0.3355, 0.3521, 0.3446, 0.1185, 0.9169, 0.1337, 0.8835, 0.1405, 0.8858, 0.1318, 0.9216, 0.325, 0.333, 0.3111, 0.3255, 0.3176, 0.3159, 0.3297, 0.326, 0.2961, 0.3172, 0.2793, 0.3079, 0.2899, 0.2924, 0.3045, 0.3048, 0.2601, 0.2972, 0.2373, 0.2846, 0.2534, 0.2612, 0.2732, 0.2781, 0.2091, 0.269, 0.1726, 0.2489, 0.1973, 0.2134, 0.229, 0.2404, 0.1222, 0.2213, 0.04584, 0.1798, 0.08798, 0.1211, 0.1538, 0.1765, 0.1025, 0.9504, 0.1185, 0.9169, 0.1318, 0.9216, 0.1222, 0.9576, 0.338, 0.3401, 0.325, 0.333, 0.3297, 0.326, 0.3411, 0.3355, 0.3111, 0.3255, 0.2961, 0.3172, 0.3045, 0.3048, 0.3176, 0.3159, 0.2793, 0.3079, 0.2601, 0.2972, 0.2732, 0.2781, 0.2899, 0.2924, 0.2373, 0.2846, 0.2091, 0.269, 0.229, 0.2404, 0.2534, 0.2612, 0.1726, 0.2489, 0.1222, 0.2213, 0.1538, 0.1765, 0.1973, 0.2134, 0.1119, 0.9948, 0.1222, 0.9576, 0.1429, 0.9612, 0.1394, 0.9998, 0.3521, 0.3446, 0.3411, 0.3355, 0.345, 0.3316, 0.3541, 0.3426, 0.1318, 0.9216, 0.1405, 0.8858, 0.1477, 0.8867, 0.1458, 0.9238, 0.3297, 0.326, 0.3176, 0.3159, 0.3259, 0.3077, 0.3357, 0.32, 0.3045, 0.3048, 0.2899, 0.2924, 0.3034, 0.2793, 0.3152, 0.2943, 0.2732, 0.2781, 0.2534, 0.2612, 0.2738, 0.2415, 0.2898, 0.262, 0.229, 0.2404, 0.1973, 0.2134, 0.2285, 0.1838, 0.254, 0.2163, 0.1538, 0.1765, 0.08798, 0.1211, 0.1404, 0.07244, 0.1934, 0.1392, 0.1222, 0.9576, 0.1318, 0.9216, 0.1458, 0.9238, 0.1429, 0.9612, 0.3411, 0.3355, 0.3297, 0.326, 0.3357, 0.32, 0.345, 0.3316, 0.3176, 0.3159, 0.3045, 0.3048, 0.3152, 0.2943, 0.3259, 0.3077, 0.2899, 0.2924, 0.2732, 0.2781, 0.2898, 0.262, 0.3034, 0.2793, 0.2534, 0.2612, 0.229, 0.2404, 0.254, 0.2163, 0.2738, 0.2415, 0.1973, 0.2134, 0.1538, 0.1765, 0.1934, 0.1392, 0.2285, 0.1838, 0.1394, 0.9998, 0.1429, 0.9612, 0.1641, 0.961, 0.1674, 0.9998, 0.3541, 0.3426, 0.345, 0.3316, 0.3497, 0.3285, 0.3564, 0.3411, 0.1458, 0.9238, 0.1477, 0.8867, 0.1549, 0.8862, 0.1601, 0.9234, 0.3357, 0.32, 0.3259, 0.3077, 0.3356, 0.3014, 0.3428, 0.3153, 0.3152, 0.2943, 0.3034, 0.2793, 0.3191, 0.2691, 0.3278, 0.2861, 0.2898, 0.262, 0.2738, 0.2415, 0.2976, 0.2263, 0.3092, 0.2495, 0.254, 0.2163, 0.2285, 0.1838, 0.2648, 0.161, 0.2833, 0.1978, 0.1934, 0.1392, 0.1404, 0.07244, 0.2008, 0.03537, 0.2393, 0.1107, 0.1429, 0.9612, 0.1458, 0.9238, 0.1601, 0.9234, 0.1641, 0.961, 0.345, 0.3316, 0.3357, 0.32, 0.3428, 0.3153, 0.3497, 0.3285, 0.3259, 0.3077, 0.3152, 0.2943, 0.3278, 0.2861, 0.3356, 0.3014, 0.3034, 0.2793, 0.2898, 0.262, 0.3092, 0.2495, 0.3191, 0.2691, 0.2738, 0.2415, 0.254, 0.2163, 0.2833, 0.1978, 0.2976, 0.2263, 0.2285, 0.1838, 0.1934, 0.1392, 0.2393, 0.1107, 0.2648, 0.161, 0.1674, 0.9998, 0.1641, 0.961, 0.1851, 0.957, 0.195, 0.9949, 0.3564, 0.3411, 0.3497, 0.3285, 0.3548, 0.3264, 0.3589, 0.34, 0.1601, 0.9234, 0.1549, 0.8862, 0.162, 0.8844, 0.1743, 0.9203, 0.3428, 0.3153, 0.3356, 0.3014, 0.3463, 0.297, 0.3507, 0.3122, 0.3278, 0.2861, 0.3191, 0.2691, 0.3365, 0.2622, 0.3416, 0.2806, 0.3092, 0.2495, 0.2976, 0.2263, 0.3238, 0.2162, 0.3307, 0.2411, 0.2833, 0.1978, 0.2648, 0.161, 0.3046, 0.146, 0.3154, 0.1855, 0.2393, 0.1107, 0.2008, 0.03537, 0.2669, 0.01107, 0.2897, 0.09189, 0.1641, 0.961, 0.1601, 0.9234, 0.1743, 0.9203, 0.1851, 0.957, 0.3497, 0.3285, 0.3428, 0.3153, 0.3507, 0.3122, 0.3548, 0.3264, 0.3356, 0.3014, 0.3278, 0.2861, 0.3416, 0.2806, 0.3463, 0.297, 0.3191, 0.2691, 0.3092, 0.2495, 0.3307, 0.2411, 0.3365, 0.2622, 0.2976, 0.2263, 0.2833, 0.1978, 0.3154, 0.1855, 0.3238, 0.2162, 0.2648, 0.161, 0.2393, 0.1107, 0.2897, 0.09189, 0.3046, 0.146, 0.195, 0.9949, 0.1851, 0.957, 0.2053, 0.9494, 0.2215, 0.9856, 0.3589, 0.34, 0.3548, 0.3264, 0.3603, 0.3253, 0.3616, 0.3395, 0.1743, 0.9203, 0.162, 0.8844, 0.1687, 0.8812, 0.1878, 0.9145, 0.3507, 0.3122, 0.3463, 0.297, 0.3577, 0.2949, 0.359, 0.3106, 0.3416, 0.2806, 0.3365, 0.2622, 0.3549, 0.2589, 0.3563, 0.2779, 0.3307, 0.2411, 0.3238, 0.2162, 0.3515, 0.2114, 0.3533, 0.2371, 0.3154, 0.1855, 0.3046, 0.146, 0.3465, 0.1391, 0.3493, 0.1798, 0.2897, 0.09189, 0.2669, 0.01107, 0.3359, 0.0002228, 0.3424, 0.0834, 0.1851, 0.957, 0.1743, 0.9203, 0.1878, 0.9145, 0.2053, 0.9494, 0.3548, 0.3264, 0.3507, 0.3122, 0.359, 0.3106, 0.3603, 0.3253, 0.3463, 0.297, 0.3416, 0.2806, 0.3563, 0.2779, 0.3577, 0.2949, 0.3365, 0.2622, 0.3307, 0.2411, 0.3533, 0.2371, 0.3549, 0.2589, 0.3238, 0.2162, 0.3154, 0.1855, 0.3493, 0.1798, 0.3515, 0.2114, 0.3046, 0.146, 0.2897, 0.09189, 0.3424, 0.0834, 0.3465, 0.1391, 0.2553, 0.9558, 0.2267, 0.9311, 0.2394, 0.9145, 0.2712, 0.9344, 0.3616, 0.3395, 0.3603, 0.3253, 0.3658, 0.3253, 0.3644, 0.3395, 0.199, 0.9052, 0.1728, 0.8778, 0.1777, 0.8724, 0.2082, 0.8941, 0.359, 0.3106, 0.3577, 0.2949, 0.3692, 0.295, 0.3674, 0.3106, 0.3563, 0.2779, 0.3549, 0.2589, 0.3735, 0.2592, 0.3712, 0.2781, 0.3533, 0.2371, 0.3515, 0.2114, 0.3795, 0.2121, 0.3762, 0.2376, 0.3493, 0.1798, 0.3465, 0.1391, 0.3886, 0.1405, 0.3835, 0.1808, 0.3424, 0.0834, 0.3359, 0.0002228, 0.4053, 0.003013, 0.3955, 0.08538, 0.2267, 0.9311, 0.199, 0.9052, 0.2082, 0.8941, 0.2394, 0.9145, 0.3603, 0.3253, 0.359, 0.3106, 0.3674, 0.3106, 0.3658, 0.3253, 0.3577, 0.2949, 0.3563, 0.2779, 0.3712, 0.2781, 0.3692, 0.295, 0.3549, 0.2589, 0.3533, 0.2371, 0.3762, 0.2376, 0.3735, 0.2592, 0.3515, 0.2114, 0.3493, 0.1798, 0.3835, 0.1808, 0.3795, 0.2121, 0.3465, 0.1391, 0.3424, 0.0834, 0.3955, 0.08538, 0.3886, 0.1405, 0.2712, 0.9344, 0.2394, 0.9145, 0.249, 0.8962, 0.2835, 0.9105, 0.3644, 0.3395, 0.3658, 0.3253, 0.3713, 0.3264, 0.3671, 0.34, 0.2082, 0.8941, 0.1777, 0.8724, 0.1815, 0.8662, 0.2151, 0.8817, 0.3674, 0.3106, 0.3692, 0.295, 0.3805, 0.2974, 0.3757, 0.3123, 0.3712, 0.2781, 0.3735, 0.2592, 0.3917, 0.2632, 0.3858, 0.2812, 0.3762, 0.2376, 0.3795, 0.2121, 0.4067, 0.2183, 0.3985, 0.2426, 0.3835, 0.1808, 0.3886, 0.1405, 0.4296, 0.1501, 0.4167, 0.1884, 0.3955, 0.08538, 0.4053, 0.003013, 0.4724, 0.01914, 0.447, 0.0976, 0.2394, 0.9145, 0.2082, 0.8941, 0.2151, 0.8817, 0.249, 0.8962, 0.3658, 0.3253, 0.3674, 0.3106, 0.3757, 0.3123, 0.3713, 0.3264, 0.3692, 0.295, 0.3712, 0.2781, 0.3858, 0.2812, 0.3805, 0.2974, 0.3735, 0.2592, 0.3762, 0.2376, 0.3985, 0.2426, 0.3917, 0.2632, 0.3795, 0.2121, 0.3835, 0.1808, 0.4167, 0.1884, 0.4067, 0.2183, 0.3886, 0.1405, 0.3955, 0.08538, 0.447, 0.0976, 0.4296, 0.1501, 0.2835, 0.9105, 0.249, 0.8962, 0.2552, 0.8766, 0.2918, 0.8848, 0.3671, 0.34, 0.3713, 0.3264, 0.3764, 0.3286, 0.3696, 0.3411, 0.2151, 0.8817, 0.1815, 0.8662, 0.184, 0.8594, 0.2196, 0.8684, 0.3757, 0.3123, 0.3805, 0.2974, 0.3911, 0.3019, 0.3835, 0.3156, 0.3858, 0.2812, 0.3917, 0.2632, 0.4087, 0.2706, 0.3994, 0.2871, 0.3985, 0.2426, 0.4067, 0.2183, 0.4321, 0.2296, 0.4194, 0.2518, 0.4167, 0.1884, 0.4296, 0.1501, 0.4677, 0.1674, 0.4477, 0.2023, 0.447, 0.0976, 0.4724, 0.01914, 0.5348, 0.04782, 0.4948, 0.1195, 0.249, 0.8962, 0.2151, 0.8817, 0.2196, 0.8684, 0.2552, 0.8766, 0.3713, 0.3264, 0.3757, 0.3123, 0.3835, 0.3156, 0.3764, 0.3286, 0.3805, 0.2974, 0.3858, 0.2812, 0.3994, 0.2871, 0.3911, 0.3019, 0.3917, 0.2632, 0.3985, 0.2426, 0.4194, 0.2518, 0.4087, 0.2706, 0.4067, 0.2183, 0.4167, 0.1884, 0.4477, 0.2023, 0.4321, 0.2296, 0.4296, 0.1501, 0.447, 0.0976, 0.4948, 0.1195, 0.4677, 0.1674, 0.2918, 0.8848, 0.2552, 0.8766, 0.258, 0.8563, 0.2954, 0.858, 0.3696, 0.3411, 0.3764, 0.3286, 0.381, 0.3317, 0.3719, 0.3426, 0.2196, 0.8684, 0.184, 0.8594, 0.1852, 0.8524, 0.2215, 0.8546, 0.3835, 0.3156, 0.3911, 0.3019, 0.4006, 0.3084, 0.3905, 0.3204, 0.3994, 0.2871, 0.4087, 0.2706, 0.4239, 0.2812, 0.4116, 0.2955, 0.4194, 0.2518, 0.4321, 0.2296, 0.4548, 0.2455, 0.438, 0.2648, 0.4477, 0.2023, 0.4677, 0.1674, 0.5016, 0.1916, 0.4753, 0.2219, 0.4948, 0.1195, 0.5348, 0.04782, 0.5901, 0.08782, 0.5373, 0.1501, 0.2552, 0.8766, 0.2196, 0.8684, 0.2215, 0.8546, 0.258, 0.8563, 0.3764, 0.3286, 0.3835, 0.3156, 0.3905, 0.3204, 0.381, 0.3317, 0.3911, 0.3019, 0.3994, 0.2871, 0.4116, 0.2955, 0.4006, 0.3084, 0.4087, 0.2706, 0.4194, 0.2518, 0.438, 0.2648, 0.4239, 0.2812, 0.4321, 0.2296, 0.4477, 0.2023, 0.4753, 0.2219, 0.4548, 0.2455, 0.4677, 0.1674, 0.4948, 0.1195, 0.5373, 0.1501, 0.5016, 0.1916, 0.2954, 0.858, 0.258, 0.8563, 0.257, 0.8358, 0.2942, 0.8308, 0.3719, 0.3426, 0.381, 0.3317, 0.3849, 0.3356, 0.3739, 0.3446, 0.2215, 0.8546, 0.1852, 0.8524, 0.1851, 0.8453, 0.221, 0.8407, 0.3905, 0.3204, 0.4006, 0.3084, 0.4087, 0.3166, 0.3964, 0.3264, 0.4116, 0.2955, 0.4239, 0.2812, 0.4367, 0.2945, 0.4221, 0.3061, 0.438, 0.2648, 0.4548, 0.2455, 0.4738, 0.2656, 0.4537, 0.2812, 0.4753, 0.2219, 0.5016, 0.1916, 0.53, 0.2218, 0.4984, 0.2464, 0.5373, 0.1501, 0.5901, 0.08782, 0.6365, 0.1375, 0.5729, 0.1882, 0.258, 0.8563, 0.2215, 0.8546, 0.221, 0.8407, 0.257, 0.8358, 0.381, 0.3317, 0.3905, 0.3204, 0.3964, 0.3264, 0.3849, 0.3356, 0.4006, 0.3084, 0.4116, 0.2955, 0.4221, 0.3061, 0.4087, 0.3166, 0.4239, 0.2812, 0.438, 0.2648, 0.4537, 0.2812, 0.4367, 0.2945, 0.4548, 0.2455, 0.4753, 0.2219, 0.4984, 0.2464, 0.4738, 0.2656, 0.5016, 0.1916, 0.5373, 0.1501, 0.5729, 0.1882, 0.53, 0.2218, 0.2942, 0.8308, 0.257, 0.8358, 0.2524, 0.8158, 0.2882, 0.8041, 0.3739, 0.3446, 0.3849, 0.3356, 0.388, 0.3402, 0.3754, 0.3469, 0.221, 0.8407, 0.1851, 0.8453, 0.1836, 0.8384, 0.2179, 0.8272, 0.3964, 0.3264, 0.4087, 0.3166, 0.4149, 0.3263, 0.401, 0.3334, 0.4221, 0.3061, 0.4367, 0.2945, 0.4467, 0.3099, 0.43, 0.3186, 0.4537, 0.2812, 0.4738, 0.2656, 0.4886, 0.2888, 0.4659, 0.3002, 0.4984, 0.2464, 0.53, 0.2218, 0.552, 0.2569, 0.5164, 0.2749, 0.5729, 0.1882, 0.6365, 0.1375, 0.6722, 0.1949, 0.6004, 0.2322, 0.257, 0.8358, 0.221, 0.8407, 0.2179, 0.8272, 0.2524, 0.8158, 0.3849, 0.3356, 0.3964, 0.3264, 0.401, 0.3334, 0.388, 0.3402, 0.4087, 0.3166, 0.4221, 0.3061, 0.43, 0.3186, 0.4149, 0.3263, 0.4367, 0.2945, 0.4537, 0.2812, 0.4659, 0.3002, 0.4467, 0.3099, 0.4738, 0.2656, 0.4984, 0.2464, 0.5164, 0.2749, 0.4886, 0.2888, 0.53, 0.2218, 0.5729, 0.1882, 0.6004, 0.2322, 0.552, 0.2569, 0.2882, 0.8041, 0.2524, 0.8158, 0.2442, 0.7971, 0.2773, 0.779, 0.3754, 0.3469, 0.388, 0.3402, 0.3901, 0.3454, 0.3765, 0.3494, 0.2179, 0.8272, 0.1836, 0.8384, 0.1808, 0.8319, 0.2124, 0.8146, 0.401, 0.3334, 0.4149, 0.3263, 0.4192, 0.3369, 0.4042, 0.3412, 0.43, 0.3186, 0.4467, 0.3099, 0.4536, 0.327, 0.4354, 0.3323, 0.4659, 0.3002, 0.4886, 0.2888, 0.4986, 0.3145, 0.4742, 0.3213, 0.5164, 0.2749, 0.552, 0.2569, 0.5668, 0.2954, 0.5285, 0.3061, 0.6004, 0.2322, 0.6722, 0.1949, 0.6961, 0.2578, 0.6189, 0.2805, 0.2524, 0.8158, 0.2179, 0.8272, 0.2124, 0.8146, 0.2442, 0.7971, 0.388, 0.3402, 0.401, 0.3334, 0.4042, 0.3412, 0.3901, 0.3454, 0.4149, 0.3263, 0.43, 0.3186, 0.4354, 0.3323, 0.4192, 0.3369, 0.4467, 0.3099, 0.4659, 0.3002, 0.4742, 0.3213, 0.4536, 0.327, 0.4886, 0.2888, 0.5164, 0.2749, 0.5285, 0.3061, 0.4986, 0.3145, 0.552, 0.2569, 0.6004, 0.2322, 0.6189, 0.2805, 0.5668, 0.2954, 0.2773, 0.779, 0.2442, 0.7971, 0.2326, 0.7801, 0.2619, 0.7562, 0.3765, 0.3494, 0.3901, 0.3454, 0.3911, 0.3508, 0.377, 0.3521, 0.2124, 0.8146, 0.1808, 0.8319, 0.1769, 0.826, 0.2046, 0.8032, 0.4042, 0.3412, 0.4192, 0.3369, 0.4213, 0.3482, 0.4058, 0.3495, 0.4354, 0.3323, 0.4536, 0.327, 0.4569, 0.3452, 0.4382, 0.3467, 0.4742, 0.3213, 0.4986, 0.3145, 0.5035, 0.3415, 0.4783, 0.3435, 0.5285, 0.3061, 0.5668, 0.2954, 0.5739, 0.3359, 0.5344, 0.3391, 0.6189, 0.2805, 0.6961, 0.2578, 0.7074, 0.3238, 0.6276, 0.3313, 0.2442, 0.7971, 0.2124, 0.8146, 0.2046, 0.8032, 0.2326, 0.7801, 0.3901, 0.3454, 0.4042, 0.3412, 0.4058, 0.3495, 0.3911, 0.3508, 0.4192, 0.3369, 0.4354, 0.3323, 0.4382, 0.3467, 0.4213, 0.3482, 0.4536, 0.327, 0.4742, 0.3213, 0.4783, 0.3435, 0.4569, 0.3452, 0.4986, 0.3145, 0.5285, 0.3061, 0.5344, 0.3391, 0.5035, 0.3415, 0.5668, 0.2954, 0.6189, 0.2805, 0.6276, 0.3313, 0.5739, 0.3359, 0.2619, 0.7562, 0.2326, 0.7801, 0.2181, 0.7656, 0.2425, 0.7366, 0.377, 0.3521, 0.3911, 0.3508, 0.3911, 0.3563, 0.377, 0.3549, 0.2046, 0.8032, 0.1769, 0.826, 0.172, 0.821, 0.1949, 0.7934, 0.4058, 0.3495, 0.4213, 0.3482, 0.4213, 0.3596, 0.4058, 0.3579, 0.4382, 0.3467, 0.4569, 0.3452, 0.4566, 0.3635, 0.4381, 0.3615, 0.4783, 0.3435, 0.5035, 0.3415, 0.5031, 0.3689, 0.478, 0.366, 0.5344, 0.3391, 0.5739, 0.3359, 0.5731, 0.3769, 0.5338, 0.3725, 0.6276, 0.3313, 0.7074, 0.3238, 0.706, 0.3905, 0.6266, 0.3826, 0.2326, 0.7801, 0.2046, 0.8032, 0.1949, 0.7934, 0.2181, 0.7656, 0.3911, 0.3508, 0.4058, 0.3495, 0.4058, 0.3579, 0.3911, 0.3563, 0.4213, 0.3482, 0.4382, 0.3467, 0.4381, 0.3615, 0.4213, 0.3596, 0.4569, 0.3452, 0.4783, 0.3435, 0.478, 0.366, 0.4566, 0.3635, 0.5035, 0.3415, 0.5344, 0.3391, 0.5338, 0.3725, 0.5031, 0.3689, 0.5739, 0.3359, 0.6276, 0.3313, 0.6266, 0.3826, 0.5731, 0.3769, 0.2425, 0.7366, 0.2181, 0.7656, 0.2011, 0.754, 0.2197, 0.7209, 0.377, 0.3549, 0.3911, 0.3563, 0.39, 0.3618, 0.3764, 0.3576, 0.1949, 0.7934, 0.172, 0.821, 0.1662, 0.8171, 0.1835, 0.7857, 0.4058, 0.3579, 0.4213, 0.3596, 0.4189, 0.3708, 0.4041, 0.3661, 0.4381, 0.3615, 0.4566, 0.3635, 0.4529, 0.3815, 0.435, 0.376, 0.478, 0.366, 0.5031, 0.3689, 0.4974, 0.3957, 0.4734, 0.388, 0.5338, 0.3725, 0.5731, 0.3769, 0.5644, 0.4169, 0.5268, 0.4051, 0.6266, 0.3826, 0.706, 0.3905, 0.692, 0.4553, 0.6157, 0.4327, 0.2181, 0.7656, 0.1949, 0.7934, 0.1835, 0.7857, 0.2011, 0.754, 0.3911, 0.3563, 0.4058, 0.3579, 0.4041, 0.3661, 0.39, 0.3618, 0.4213, 0.3596, 0.4381, 0.3615, 0.435, 0.376, 0.4189, 0.3708, 0.4566, 0.3635, 0.478, 0.366, 0.4734, 0.388, 0.4529, 0.3815, 0.5031, 0.3689, 0.5338, 0.3725, 0.5268, 0.4051, 0.4974, 0.3957, 0.5731, 0.3769, 0.6266, 0.3826, 0.6157, 0.4327, 0.5644, 0.4169, 0.2197, 0.7209, 0.2011, 0.754, 0.1823, 0.7457, 0.1944, 0.7097, 0.3764, 0.3576, 0.39, 0.3618, 0.3879, 0.3669, 0.3754, 0.3601, 0.1835, 0.7857, 0.1662, 0.8171, 0.1598, 0.8143, 0.1709, 0.7802, 0.4041, 0.3661, 0.4189, 0.3708, 0.4145, 0.3814, 0.4008, 0.3739, 0.435, 0.376, 0.4529, 0.3815, 0.4458, 0.3984, 0.4293, 0.3895, 0.4734, 0.388, 0.4974, 0.3957, 0.4867, 0.421, 0.4646, 0.4088, 0.5268, 0.4051, 0.5644, 0.4169, 0.5483, 0.4544, 0.5139, 0.4358, 0.6157, 0.4327, 0.692, 0.4553, 0.6663, 0.5162, 0.5957, 0.4797, 0.2011, 0.754, 0.1835, 0.7857, 0.1709, 0.7802, 0.1823, 0.7457, 0.39, 0.3618, 0.4041, 0.3661, 0.4008, 0.3739, 0.3879, 0.3669, 0.4189, 0.3708, 0.435, 0.376, 0.4293, 0.3895, 0.4145, 0.3814, 0.4529, 0.3815, 0.4734, 0.388, 0.4646, 0.4088, 0.4458, 0.3984, 0.4974, 0.3957, 0.5268, 0.4051, 0.5139, 0.4358, 0.4867, 0.421, 0.5644, 0.4169, 0.6157, 0.4327, 0.5957, 0.4797, 0.5483, 0.4544, 0.1944, 0.7097, 0.1823, 0.7457, 0.1622, 0.7412, 0.1673, 0.7034, 0.3754, 0.3601, 0.3879, 0.3669, 0.3848, 0.3715, 0.3739, 0.3624, 0.1709, 0.7802, 0.1598, 0.8143, 0.1529, 0.8127, 0.1575, 0.7772, 0.4008, 0.3739, 0.4145, 0.3814, 0.4081, 0.3908, 0.3961, 0.3809, 0.4293, 0.3895, 0.4458, 0.3984, 0.4356, 0.4137, 0.421, 0.4016, 0.4646, 0.4088, 0.4867, 0.421, 0.4714, 0.4437, 0.452, 0.4274, 0.5139, 0.4358, 0.5483, 0.4544, 0.525, 0.4881, 0.4954, 0.4636, 0.5957, 0.4797, 0.6663, 0.5162, 0.6298, 0.5711, 0.5671, 0.522, 0.1823, 0.7457, 0.1709, 0.7802, 0.1575, 0.7772, 0.1622, 0.7412, 0.3879, 0.3669, 0.4008, 0.3739, 0.3961, 0.3809, 0.3848, 0.3715, 0.4145, 0.3814, 0.4293, 0.3895, 0.421, 0.4016, 0.4081, 0.3908, 0.4458, 0.3984, 0.4646, 0.4088, 0.452, 0.4274, 0.4356, 0.4137, 0.4867, 0.421, 0.5139, 0.4358, 0.4954, 0.4636, 0.4714, 0.4437, 0.5483, 0.4544, 0.5957, 0.4797, 0.5671, 0.522, 0.525, 0.4881, 0.1673, 0.7034, 0.1622, 0.7412, 0.1416, 0.7404, 0.1395, 0.7024, 0.3739, 0.3624, 0.3848, 0.3715, 0.3809, 0.3754, 0.3719, 0.3644, 0.1575, 0.7772, 0.1529, 0.8127, 0.1459, 0.8125, 0.1437, 0.7768, 0.3961, 0.3809, 0.4081, 0.3908, 0.4, 0.3989, 0.3902, 0.3868, 0.421, 0.4016, 0.4356, 0.4137, 0.4225, 0.4266, 0.4106, 0.4121, 0.452, 0.4274, 0.4714, 0.4437, 0.4519, 0.463, 0.436, 0.4433, 0.4954, 0.4636, 0.525, 0.4881, 0.4964, 0.5173, 0.4715, 0.487, 0.5671, 0.522, 0.6298, 0.5711, 0.5837, 0.6185, 0.5312, 0.5584, 0.1622, 0.7412, 0.1575, 0.7772, 0.1437, 0.7768, 0.1416, 0.7404, 0.3848, 0.3715, 0.3961, 0.3809, 0.3902, 0.3868, 0.3809, 0.3754, 0.4081, 0.3908, 0.421, 0.4016, 0.4106, 0.4121, 0.4, 0.3989, 0.4356, 0.4137, 0.452, 0.4274, 0.436, 0.4433, 0.4225, 0.4266, 0.4714, 0.4437, 0.4954, 0.4636, 0.4715, 0.487, 0.4519, 0.463, 0.525, 0.4881, 0.5671, 0.522, 0.5312, 0.5584, 0.4964, 0.5173, 0.1395, 0.7024, 0.1416, 0.7404, 0.1212, 0.7436, 0.112, 0.7066, 0.3719, 0.3644, 0.3809, 0.3754, 0.3763, 0.3784, 0.3696, 0.3659, 0.1437, 0.7768, 0.1459, 0.8125, 0.139, 0.8136, 0.1301, 0.7789, 0.3902, 0.3868, 0.4, 0.3989, 0.3904, 0.4053, 0.3832, 0.3915, 0.4106, 0.4121, 0.4225, 0.4266, 0.4072, 0.4368, 0.3983, 0.4203, 0.436, 0.4433, 0.4519, 0.463, 0.4291, 0.4782, 0.4172, 0.4558, 0.4715, 0.487, 0.4964, 0.5173, 0.4624, 0.5404, 0.4437, 0.5055, 0.5312, 0.5584, 0.5837, 0.6185, 0.5293, 0.6567, 0.4888, 0.5875, 0.1416, 0.7404, 0.1437, 0.7768, 0.1301, 0.7789, 0.1212, 0.7436, 0.3809, 0.3754, 0.3902, 0.3868, 0.3832, 0.3915, 0.3763, 0.3784, 0.4, 0.3989, 0.4106, 0.4121, 0.3983, 0.4203, 0.3904, 0.4053, 0.4225, 0.4266, 0.436, 0.4433, 0.4172, 0.4558, 0.4072, 0.4368, 0.4519, 0.463, 0.4715, 0.487, 0.4437, 0.5055, 0.4291, 0.4782, 0.4964, 0.5173, 0.5312, 0.5584, 0.4888, 0.5875, 0.4624, 0.5404, 0.112, 0.7066, 0.1212, 0.7436, 0.1017, 0.7506, 0.08569, 0.7159, 0.3696, 0.3659, 0.3763, 0.3784, 0.3712, 0.3806, 0.3671, 0.367, 0.1301, 0.7789, 0.139, 0.8136, 0.1325, 0.816, 0.1171, 0.7836, 0.3832, 0.3915, 0.3904, 0.4053, 0.3798, 0.4096, 0.3754, 0.3947, 0.3983, 0.4203, 0.4072, 0.4368, 0.3902, 0.4438, 0.3846, 0.4259, 0.4172, 0.4558, 0.4291, 0.4782, 0.4037, 0.4888, 0.3964, 0.4645, 0.4437, 0.5055, 0.4624, 0.5404, 0.4246, 0.5565, 0.4128, 0.5185, 0.4888, 0.5875, 0.5293, 0.6567, 0.4682, 0.6842, 0.4415, 0.608, 0.1212, 0.7436, 0.1301, 0.7789, 0.1171, 0.7836, 0.1017, 0.7506, 0.3763, 0.3784, 0.3832, 0.3915, 0.3754, 0.3947, 0.3712, 0.3806, 0.3904, 0.4053, 0.3983, 0.4203, 0.3846, 0.4259, 0.3798, 0.4096, 0.4072, 0.4368, 0.4172, 0.4558, 0.3964, 0.4645, 0.3902, 0.4438, 0.4291, 0.4782, 0.4437, 0.5055, 0.4128, 0.5185, 0.4037, 0.4888, 0.4624, 0.5404, 0.4888, 0.5875, 0.4415, 0.608, 0.4246, 0.5565, 0.08569, 0.7159, 0.1017, 0.7506, 0.08389, 0.7611, 0.0616, 0.73, 0.3671, 0.367, 0.3712, 0.3806, 0.3658, 0.3816, 0.3644, 0.3675, 0.1171, 0.7836, 0.1325, 0.816, 0.1264, 0.8196, 0.1053, 0.7906, 0.3754, 0.3947, 0.3798, 0.4096, 0.3686, 0.4119, 0.3672, 0.3963, 0.3846, 0.4259, 0.3902, 0.4438, 0.3721, 0.4475, 0.3701, 0.4287, 0.3964, 0.4645, 0.4037, 0.4888, 0.3767, 0.4943, 0.3742, 0.4689, 0.4128, 0.5185, 0.4246, 0.5565, 0.3841, 0.565, 0.3799, 0.5253, 0.4415, 0.608, 0.4682, 0.6842, 0.4025, 0.6995, 0.3908, 0.6191, 0.1017, 0.7506, 0.1171, 0.7836, 0.1053, 0.7906, 0.08389, 0.7611, 0.3712, 0.3806, 0.3754, 0.3947, 0.3672, 0.3963, 0.3658, 0.3816, 0.3798, 0.4096, 0.3846, 0.4259, 0.3701, 0.4287, 0.3686, 0.4119, 0.3902, 0.4438, 0.3964, 0.4645, 0.3742, 0.4689, 0.3721, 0.4475, 0.4037, 0.4888, 0.4128, 0.5185, 0.3799, 0.5253, 0.3767, 0.4943, 0.4246, 0.5565, 0.4415, 0.608, 0.3908, 0.6191, 0.3841, 0.565, 0.0616, 0.73, 0.08389, 0.7611, 0.06835, 0.7748, 0.04058, 0.7484, 0.3644, 0.3675, 0.3658, 0.3816, 0.3602, 0.3817, 0.3616, 0.3675, 0.1053, 0.7906, 0.1264, 0.8196, 0.1212, 0.8243, 0.09494, 0.7998, 0.3672, 0.3963, 0.3686, 0.4119, 0.3571, 0.4119, 0.3587, 0.3963, 0.3701, 0.4287, 0.3721, 0.4475, 0.3537, 0.4475, 0.3553, 0.4287, 0.3742, 0.4689, 0.3767, 0.4943, 0.349, 0.4944, 0.3515, 0.469, 0.3799, 0.5253, 0.3841, 0.565, 0.3426, 0.5656, 0.3462, 0.5256, 0.3908, 0.6191, 0.4025, 0.6995, 0.3345, 0.7019, 0.3387, 0.6203, 0.08389, 0.7611, 0.1053, 0.7906, 0.09494, 0.7998, 0.06835, 0.7748, 0.3658, 0.3816, 0.3672, 0.3963, 0.3587, 0.3963, 0.3602, 0.3817, 0.3686, 0.4119, 0.3701, 0.4287, 0.3553, 0.4287, 0.3571, 0.4119, 0.3721, 0.4475, 0.3742, 0.4689, 0.3515, 0.469, 0.3537, 0.4475, 0.3767, 0.4943, 0.3799, 0.5253, 0.3462, 0.5256, 0.349, 0.4944, 0.3841, 0.565, 0.3908, 0.6191, 0.3387, 0.6203, 0.3426, 0.5656, 0.04058, 0.7484, 0.06835, 0.7748, 0.05566, 0.7912, 0.02339, 0.7705, 0.3616, 0.3675, 0.3602, 0.3817, 0.3548, 0.3806, 0.3589, 0.367, 0.09494, 0.7998, 0.1212, 0.8243, 0.117, 0.8298, 0.08652, 0.8107, 0.3587, 0.3963, 0.3571, 0.4119, 0.3458, 0.4096, 0.3505, 0.3947, 0.3553, 0.4287, 0.3537, 0.4475, 0.3355, 0.444, 0.3408, 0.4259, 0.3515, 0.469, 0.349, 0.4944, 0.3218, 0.4892, 0.3292, 0.4647, 0.3462, 0.5256, 0.3426, 0.5656, 0.3016, 0.5581, 0.3129, 0.5193, 0.3387, 0.6203, 0.3345, 0.7019, 0.2669, 0.6909, 0.2871, 0.6112, 0.06835, 0.7748, 0.09494, 0.7998, 0.08652, 0.8107, 0.05566, 0.7912, 0.3602, 0.3817, 0.3587, 0.3963, 0.3505, 0.3947, 0.3548, 0.3806, 0.3571, 0.4119, 0.3553, 0.4287, 0.3408, 0.4259, 0.3458, 0.4096, 0.3537, 0.4475, 0.3515, 0.469, 0.3292, 0.4647, 0.3355, 0.444, 0.349, 0.4944, 0.3462, 0.5256, 0.3129, 0.5193, 0.3218, 0.4892, 0.3426, 0.5656, 0.3387, 0.6203, 0.2871, 0.6112, 0.3016, 0.5581, 0.02339, 0.7705, 0.05566, 0.7912, 0.04628, 0.8097, 0.01066, 0.7954, 0.3589, 0.367, 0.3548, 0.3806, 0.3497, 0.3785, 0.3564, 0.3659, 0.08652, 0.8107, 0.117, 0.8298, 0.1138, 0.8361, 0.0803, 0.8231, 0.3505, 0.3947, 0.3458, 0.4096, 0.3352, 0.4052, 0.3427, 0.3915, 0.3408, 0.4259, 0.3355, 0.444, 0.3183, 0.437, 0.3271, 0.4202, 0.3292, 0.4647, 0.3218, 0.4892, 0.2961, 0.4787, 0.3081, 0.4561, 0.3129, 0.5193, 0.3016, 0.5581, 0.2626, 0.5427, 0.2814, 0.5066, 0.2871, 0.6112, 0.2669, 0.6909, 0.2024, 0.6665, 0.238, 0.5921, 0.05566, 0.7912, 0.08652, 0.8107, 0.0803, 0.8231, 0.04628, 0.8097, 0.3548, 0.3806, 0.3505, 0.3947, 0.3427, 0.3915, 0.3497, 0.3785, 0.3458, 0.4096, 0.3408, 0.4259, 0.3271, 0.4202, 0.3352, 0.4052, 0.3355, 0.444, 0.3292, 0.4647, 0.3081, 0.4561, 0.3183, 0.437, 0.3218, 0.4892, 0.3129, 0.5193, 0.2814, 0.5066, 0.2961, 0.4787, 0.3016, 0.5581, 0.2871, 0.6112, 0.238, 0.5921, 0.2626, 0.5427, 0.01066, 0.7954, 0.04628, 0.8097, 0.04054, 0.8296, 0.002839, 0.8223, 0.3564, 0.3659, 0.3497, 0.3785, 0.345, 0.3754, 0.3541, 0.3644, 0.0803, 0.8231, 0.1138, 0.8361, 0.112, 0.8429, 0.07652, 0.8364, 0.3427, 0.3915, 0.3352, 0.4052, 0.3256, 0.3989, 0.3356, 0.3868, 0.3271, 0.4202, 0.3183, 0.437, 0.3028, 0.4268, 0.3147, 0.412, 0.3081, 0.4561, 0.2961, 0.4787, 0.2728, 0.4634, 0.289, 0.4435, 0.2814, 0.5066, 0.2626, 0.5427, 0.2271, 0.5203, 0.2531, 0.4878, 0.238, 0.5921, 0.2024, 0.6665, 0.1438, 0.6297, 0.1934, 0.5637, 0.04628, 0.8097, 0.0803, 0.8231, 0.07652, 0.8364, 0.04054, 0.8296, 0.3497, 0.3785, 0.3427, 0.3915, 0.3356, 0.3868, 0.345, 0.3754, 0.3352, 0.4052, 0.3271, 0.4202, 0.3147, 0.412, 0.3256, 0.3989, 0.3183, 0.437, 0.3081, 0.4561, 0.289, 0.4435, 0.3028, 0.4268, 0.2961, 0.4787, 0.2814, 0.5066, 0.2531, 0.4878, 0.2728, 0.4634, 0.2626, 0.5427, 0.238, 0.5921, 0.1934, 0.5637, 0.2271, 0.5203, 0.002839, 0.8223, 0.04054, 0.8296, 0.03866, 0.8503, 0.0002228, 0.8503, 0.3541, 0.3644, 0.345, 0.3754, 0.3411, 0.3715, 0.3521, 0.3624, 0.07652, 0.8364, 0.112, 0.8429, 0.1114, 0.8499, 0.07532, 0.8502, 0.3356, 0.3868, 0.3256, 0.3989, 0.3175, 0.3907, 0.3296, 0.3808, 0.3147, 0.412, 0.3028, 0.4268, 0.2896, 0.4136, 0.3042, 0.4014, 0.289, 0.4435, 0.2728, 0.4634, 0.2528, 0.4439, 0.2727, 0.4274, 0.2531, 0.4878, 0.2271, 0.5203, 0.1972, 0.4906, 0.2284, 0.4642, 0.1934, 0.5637, 0.1438, 0.6297, 0.09386, 0.582, 0.1553, 0.5269, 0.04054, 0.8296, 0.07652, 0.8364, 0.07532, 0.8502, 0.03866, 0.8503, 0.345, 0.3754, 0.3356, 0.3868, 0.3296, 0.3808, 0.3411, 0.3715, 0.3256, 0.3989, 0.3147, 0.412, 0.3042, 0.4014, 0.3175, 0.3907, 0.3028, 0.4268, 0.289, 0.4435, 0.2727, 0.4274, 0.2896, 0.4136, 0.2728, 0.4634, 0.2531, 0.4878, 0.2284, 0.4642, 0.2528, 0.4439, 0.2271, 0.5203, 0.1934, 0.5637, 0.1553, 0.5269, 0.1972, 0.4906, 0.0002228, 0.8503, 0.03866, 0.8503, 0.04072, 0.871, 0.002912, 0.8782, 0.3521, 0.3624, 0.3411, 0.3715, 0.338, 0.3669, 0.3506, 0.3601, 0.07532, 0.8502, 0.1114, 0.8499, 0.1121, 0.8569, 0.07674, 0.864, 0.3296, 0.3808, 0.3175, 0.3907, 0.3111, 0.3811, 0.3249, 0.3738, 0.3042, 0.4014, 0.2896, 0.4136, 0.2791, 0.3982, 0.296, 0.389, 0.2727, 0.4274, 0.2528, 0.4439, 0.2369, 0.4207, 0.2598, 0.4084, 0.2284, 0.4642, 0.1972, 0.4906, 0.1735, 0.4555, 0.2086, 0.436, 0.1553, 0.5269, 0.09386, 0.582, 0.05425, 0.5258, 0.1248, 0.4835, 0.03866, 0.8503, 0.07532, 0.8502, 0.07674, 0.864, 0.04072, 0.871, 0.3411, 0.3715, 0.3296, 0.3808, 0.3249, 0.3738, 0.338, 0.3669, 0.3175, 0.3907, 0.3042, 0.4014, 0.296, 0.389, 0.3111, 0.3811, 0.2896, 0.4136, 0.2727, 0.4274, 0.2598, 0.4084, 0.2791, 0.3982, 0.2528, 0.4439, 0.2284, 0.4642, 0.2086, 0.436, 0.2369, 0.4207, 0.1972, 0.4906, 0.1553, 0.5269, 0.1248, 0.4835, 0.1735, 0.4555, 0.002912, 0.8782, 0.04072, 0.871, 0.04666, 0.8909, 0.01083, 0.9052, 0.3506, 0.3601, 0.338, 0.3669, 0.3359, 0.3617, 0.3495, 0.3576, 0.07674, 0.864, 0.1121, 0.8569, 0.1142, 0.8636, 0.08074, 0.8773, 0.3249, 0.3738, 0.3111, 0.3811, 0.3067, 0.3704, 0.3217, 0.366, 0.296, 0.389, 0.2791, 0.3982, 0.2719, 0.3809, 0.2904, 0.3753, 0.2598, 0.4084, 0.2369, 0.4207, 0.2261, 0.3947, 0.2509, 0.3872, 0.2086, 0.436, 0.1735, 0.4555, 0.1557, 0.4167, 0.1954, 0.4042, 0.1248, 0.4835, 0.05425, 0.5258, 0.02573, 0.4637, 0.1028, 0.4346, 0.04072, 0.871, 0.07674, 0.864, 0.08074, 0.8773, 0.04666, 0.8909, 0.338, 0.3669, 0.3249, 0.3738, 0.3217, 0.366, 0.3359, 0.3617, 0.3111, 0.3811, 0.296, 0.389, 0.2904, 0.3753, 0.3067, 0.3704, 0.2791, 0.3982, 0.2598, 0.4084, 0.2509, 0.3872, 0.2719, 0.3809, 0.2369, 0.4207, 0.2086, 0.436, 0.1954, 0.4042, 0.2261, 0.3947, 0.1735, 0.4555, 0.1248, 0.4835, 0.1028, 0.4346, 0.1557, 0.4167, 0.363, 0.3535, 0.349, 0.3549, 0.349, 0.3521, 0.1175, 0.8699, 0.1483, 0.8492, 0.122, 0.8754, 0.363, 0.3535, 0.349, 0.3521, 0.3495, 0.3494, 0.122, 0.8754, 0.1483, 0.8492, 0.1274, 0.88, 0.363, 0.3535, 0.3495, 0.3494, 0.3506, 0.3469, 0.1274, 0.88, 0.1483, 0.8492, 0.1337, 0.8835, 0.363, 0.3535, 0.3506, 0.3469, 0.3521, 0.3446, 0.1337, 0.8835, 0.1483, 0.8492, 0.1405, 0.8858, 0.363, 0.3535, 0.3521, 0.3446, 0.3541, 0.3426, 0.1405, 0.8858, 0.1483, 0.8492, 0.1477, 0.8867, 0.363, 0.3535, 0.3541, 0.3426, 0.3564, 0.3411, 0.1477, 0.8867, 0.1483, 0.8492, 0.1549, 0.8862, 0.363, 0.3535, 0.3564, 0.3411, 0.3589, 0.34, 0.1549, 0.8862, 0.1483, 0.8492, 0.162, 0.8844, 0.363, 0.3535, 0.3589, 0.34, 0.3616, 0.3395, 0.162, 0.8844, 0.1483, 0.8492, 0.1687, 0.8812, 0.363, 0.3535, 0.3616, 0.3395, 0.3644, 0.3395, 0.1728, 0.8778, 0.1483, 0.8492, 0.1777, 0.8724, 0.363, 0.3535, 0.3644, 0.3395, 0.3671, 0.34, 0.1777, 0.8724, 0.1483, 0.8492, 0.1815, 0.8662, 0.363, 0.3535, 0.3671, 0.34, 0.3696, 0.3411, 0.1815, 0.8662, 0.1483, 0.8492, 0.184, 0.8594, 0.363, 0.3535, 0.3696, 0.3411, 0.3719, 0.3426, 0.184, 0.8594, 0.1483, 0.8492, 0.1852, 0.8524, 0.363, 0.3535, 0.3719, 0.3426, 0.3739, 0.3446, 0.1852, 0.8524, 0.1483, 0.8492, 0.1851, 0.8453, 0.363, 0.3535, 0.3739, 0.3446, 0.3754, 0.3469, 0.1851, 0.8453, 0.1483, 0.8492, 0.1836, 0.8384, 0.363, 0.3535, 0.3754, 0.3469, 0.3765, 0.3494, 0.1836, 0.8384, 0.1483, 0.8492, 0.1808, 0.8319, 0.363, 0.3535, 0.3765, 0.3494, 0.377, 0.3521, 0.1808, 0.8319, 0.1483, 0.8492, 0.1769, 0.826, 0.363, 0.3535, 0.377, 0.3521, 0.377, 0.3549, 0.1769, 0.826, 0.1483, 0.8492, 0.172, 0.821, 0.363, 0.3535, 0.377, 0.3549, 0.3764, 0.3576, 0.172, 0.821, 0.1483, 0.8492, 0.1662, 0.8171, 0.363, 0.3535, 0.3764, 0.3576, 0.3754, 0.3601, 0.1662, 0.8171, 0.1483, 0.8492, 0.1598, 0.8143, 0.363, 0.3535, 0.3754, 0.3601, 0.3739, 0.3624, 0.1598, 0.8143, 0.1483, 0.8492, 0.1529, 0.8127, 0.363, 0.3535, 0.3739, 0.3624, 0.3719, 0.3644, 0.1529, 0.8127, 0.1483, 0.8492, 0.1459, 0.8125, 0.363, 0.3535, 0.3719, 0.3644, 0.3696, 0.3659, 0.1459, 0.8125, 0.1483, 0.8492, 0.139, 0.8136, 0.363, 0.3535, 0.3696, 0.3659, 0.3671, 0.367, 0.139, 0.8136, 0.1483, 0.8492, 0.1325, 0.816, 0.363, 0.3535, 0.3671, 0.367, 0.3644, 0.3675, 0.1325, 0.816, 0.1483, 0.8492, 0.1264, 0.8196, 0.363, 0.3535, 0.3644, 0.3675, 0.3616, 0.3675, 0.1264, 0.8196, 0.1483, 0.8492, 0.1212, 0.8243, 0.363, 0.3535, 0.3616, 0.3675, 0.3589, 0.367, 0.1212, 0.8243, 0.1483, 0.8492, 0.117, 0.8298, 0.363, 0.3535, 0.3589, 0.367, 0.3564, 0.3659, 0.117, 0.8298, 0.1483, 0.8492, 0.1138, 0.8361, 0.363, 0.3535, 0.3564, 0.3659, 0.3541, 0.3644, 0.1138, 0.8361, 0.1483, 0.8492, 0.112, 0.8429, 0.363, 0.3535, 0.3541, 0.3644, 0.3521, 0.3624, 0.112, 0.8429, 0.1483, 0.8492, 0.1114, 0.8499, 0.363, 0.3535, 0.3521, 0.3624, 0.3506, 0.3601, 0.1114, 0.8499, 0.1483, 0.8492, 0.1121, 0.8569, 0.363, 0.3535, 0.3506, 0.3601, 0.3495, 0.3576, 0.1121, 0.8569, 0.1483, 0.8492, 0.1142, 0.8636, 0.01083, 0.9052, 0.04666, 0.8909, 0.05606, 0.9095, 0.02376, 0.9301, 0.3495, 0.3576, 0.3359, 0.3617, 0.3348, 0.3563, 0.349, 0.3549, 0.08074, 0.8773, 0.1142, 0.8636, 0.1175, 0.8699, 0.0871, 0.8897, 0.3217, 0.366, 0.3067, 0.3704, 0.3044, 0.3591, 0.32, 0.3577, 0.2904, 0.3753, 0.2719, 0.3809, 0.2683, 0.3624, 0.2874, 0.3607, 0.2509, 0.3872, 0.2261, 0.3947, 0.2205, 0.367, 0.2464, 0.3645, 0.1954, 0.4042, 0.1557, 0.4167, 0.147, 0.3747, 0.189, 0.3701, 0.1028, 0.4346, 0.02573, 0.4637, 0.0002228, 0.3949, 0.08962, 0.3817, 0.363, 0.3535, 0.3495, 0.3576, 0.349, 0.3549, 0.04666, 0.8909, 0.08074, 0.8773, 0.0871, 0.8897, 0.05606, 0.9095, 0.3359, 0.3617, 0.3217, 0.366, 0.32, 0.3577, 0.3348, 0.3563, 0.1142, 0.8636, 0.1483, 0.8492, 0.1175, 0.8699, 0.3067, 0.3704, 0.2904, 0.3753, 0.2874, 0.3607, 0.3044, 0.3591, 0.2719, 0.3809, 0.2509, 0.3872, 0.2464, 0.3645, 0.2683, 0.3624, 0.2261, 0.3947, 0.1954, 0.4042, 0.189, 0.3701, 0.2205, 0.367, 0.1557, 0.4167, 0.1028, 0.4346, 0.08962, 0.3817, 0.147, 0.3747, 0.344, 0.7977, 0.2959, 0.7024, 0.3912, 0.7024, 0.3912, 0.7977, 0.2959, 0.8077, 0.2959, 0.7982, 0.3912, 0.7982, 0.3912, 0.8077, 0.5832, 0.7024, 0.6786, 0.7506, 0.6786, 0.7977, 0.5832, 0.7977, 0.7279, 0.3929, 0.7279, 0.3834, 0.775, 0.3834, 0.775, 0.3929, 0.7179, 0.6933, 0.7179, 0.5979, 0.7274, 0.5979, 0.7274, 0.6933, 0.7079, 0.609, 0.7079, 0.5021, 0.7174, 0.5021, 0.7174, 0.609, 0.7079, 0.24, 0.8032, 0.1918, 0.8032, 0.2872, 0.7079, 0.2872, 0.5828, 0.7982, 0.5828, 0.8077, 0.4874, 0.8077, 0.4874, 0.7982, 0.7744, 0.7024, 0.7262, 0.7977, 0.679, 0.7977, 0.679, 0.7024, 0.775, 0.4064, 0.775, 0.4159, 0.7279, 0.4159, 0.7279, 0.4064, 0.7179, 0.5975, 0.7179, 0.5021, 0.7274, 0.5021, 0.7274, 0.5975, 0.7079, 0.3944, 0.7079, 0.2876, 0.7174, 0.2876, 0.7174, 0.3944, 0.4398, 0.7977, 0.3917, 0.7024, 0.487, 0.7024, 0.487, 0.7977, 0.5832, 0.8077, 0.5832, 0.7982, 0.6786, 0.7982, 0.6786, 0.8077, 0.4874, 0.7977, 0.5356, 0.7024, 0.5828, 0.7024, 0.5828, 0.7977, 0.7179, 0.4059, 0.7179, 0.3964, 0.765, 0.3964, 0.765, 0.4059, 0.7179, 0.5017, 0.7179, 0.4064, 0.7274, 0.4064, 0.7274, 0.5017, 0.7079, 0.5017, 0.7079, 0.3949, 0.7174, 0.3949, 0.7174, 0.5017, 0.4717, 0.835, 0.501, 0.835, 0.501, 0.8359, 0.4717, 0.8359, 0.5586, 0.835, 0.5879, 0.835, 0.5879, 0.8359, 0.5586, 0.8359, 0.5293, 0.835, 0.5586, 0.835, 0.5586, 0.8359, 0.5293, 0.8359, 0.501, 0.835, 0.5293, 0.835, 0.5293, 0.8359, 0.501, 0.8359, 0.4717, 0.8359, 0.501, 0.8359, 0.501, 0.8359, 0.4717, 0.8359, 0.5586, 0.8359, 0.5879, 0.8359, 0.5879, 0.8359, 0.5586, 0.8359, 0.5293, 0.8359, 0.5586, 0.8359, 0.5586, 0.8359, 0.5293, 0.8359, 0.501, 0.8359, 0.5293, 0.8359, 0.5293, 0.8359, 0.501, 0.8359])
me_sphere_001.materials.append(None)
me_sphere_001.use_remesh_preserve_volume = False
me_sphere_001.use_remesh_preserve_attributes = False
me_sphere_001.use_mirror_vertex_groups = False
me_sphere_001.update()

# ---- objects
ob_sphere = bpy.data.objects.new('Sphere', me_sphere_001)

# ---- transforms, parenting, visibility, modifiers, constraints
ob_sphere.location = (0.0, 0.0, 3.0)
ob_sphere.rotation_euler = (1.571, 0.0, 0.0)
ob_sphere.scale = (1.0, 1.0, 2.0)
ob_sphere.lineart.crease_threshold = 0.0
_m = ob_sphere.modifiers.new('decimate', 'DECIMATE')
_m.ratio = 0.1

# ---- collection membership
col_collection_1.objects.link(ob_sphere)

# ---- scene / render settings (as saved in the file)
scene.frame_start = 1; scene.frame_end = 250; scene.frame_set(1)
scene.render.engine = 'BLENDER_EEVEE_NEXT'
scene.render.resolution_percentage = 50
scene.render.dither_intensity = 0.0
scene.cycles.use_denoising = False
scene.cycles.samples = 10
scene.cycles.sampling_pattern = 'TABULATED_SOBOL'
scene.cycles.light_sampling_threshold = 0.0
scene.cycles.use_adaptive_sampling = False
scene.cycles.use_light_tree = False
scene.cycles.blur_glossy = 0.0
scene.cycles.pixel_filter_type = 'GAUSSIAN'
scene.cycles.sample_clamp_indirect = 0.0
scene.view_settings.view_transform = 'Standard'
bpy.context.view_layer.update()

# ---- added for rendering (the .blend has no active camera and no usable light): camera, sun
cam_auto = bpy.data.cameras.new('AutoCamera')
cam_auto.lens = 50.0
cam_auto.sensor_width = 36.0
cam_auto.clip_end = 1000.0
ob_auto_camera = bpy.data.objects.new('AutoCamera', cam_auto)
scene.collection.objects.link(ob_auto_camera)
ob_auto_camera.location = (4.96438, -5.69438, 6.97375)
ob_auto_camera.rotation_euler = (1.09748, -7.21219e-08, 0.694738)
scene.camera = ob_auto_camera
light_auto_sun = bpy.data.lights.new('AutoSun', 'SUN')
light_auto_sun.energy = 3.0
light_auto_sun.angle = 0.0523599
ob_auto_sun = bpy.data.objects.new('AutoSun', light_auto_sun)
scene.collection.objects.link(ob_auto_sun)
ob_auto_sun.rotation_euler = (0.872665, 0.174533, 0.523599)
bpy.context.view_layer.update()
